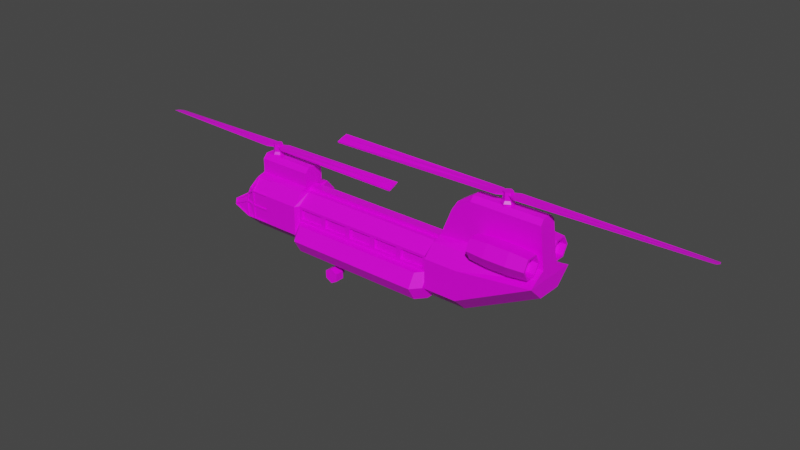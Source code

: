 # Source: TransportHelicopter.blend  (saved by Blender 2.91.10; exported with 4.5.12 LTS)
import bpy
from mathutils import Matrix  # noqa: F401  (used for matrix-valued properties, if any)

bpy.ops.wm.read_factory_settings(use_empty=True)
scene = bpy.context.scene
scene.name = 'Scene'

# ---- collections
col_collection = bpy.data.collections.new('Collection'); scene.collection.children.link(col_collection)

# ---- images (referenced by path relative to the original .blend; pixels are not part of the script)
import os
ASSET_DIR = os.environ.get("B2B_ASSET_DIR", "")  # directory of the original .blend (textures are referenced by path, not embedded)
HERE = os.path.dirname(os.path.abspath(__file__))  # packed textures are extracted next to this script under _unpacked/

def load_image(name, relpath, width, height, colorspace="sRGB"):
    """Load a texture the original file referenced (path relative to the .blend, or extracted next to this script)."""
    p = next((c for c in (os.path.join(HERE, relpath), os.path.join(ASSET_DIR, relpath)) if relpath and os.path.exists(c)), "")
    if p:
        img = bpy.data.images.load(p, check_existing=True)
        img.name = name
    else:  # same state as the original file: an image datablock whose file is absent (Cycles renders it pink)
        img = bpy.data.images.new(name, width, height)
        img.source = "FILE"
        img.filepath = "//" + (relpath or name)
    img.colorspace_settings.name = colorspace
    return img
img_green_team_png = load_image('green_team.png', 'green_team.png', 1024, 1024, 'sRGB')

# ---- materials (node trees are filled in below, after node groups)
mat_material = bpy.data.materials.new('Material')
mat_material.alpha_threshold = 0.0
mat_material.use_transparent_shadow = False
mat_material.line_color = (0.0, 0.0, 0.0, 1.0)

# ---- material node trees
mat_material.use_nodes = True; mat_material.node_tree.nodes.clear()
_N = mat_material.node_tree.nodes; _L = mat_material.node_tree.links
n0 = _N.new('ShaderNodeOutputMaterial'); n0.name = 'Material Output'; n0.location = (300, 300)
n1 = _N.new('ShaderNodeBsdfPrincipled'); n1.name = 'Principled BSDF'; n1.location = (10, 300)
n1.distribution = 'GGX'
n1.subsurface_method = 'BURLEY'
n1.inputs[2].default_value = 0.4
n1.inputs[3].default_value = 1.45
n1.inputs[27].default_value = (0.0, 0.0, 0.0, 1.0)
n1.inputs[28].default_value = 1.0
n2 = _N.new('ShaderNodeTexImage'); n2.name = 'Image Texture'; n2.location = (-280, 280)
n2.image = img_green_team_png
_L.new(n1.outputs[0], n0.inputs[0])
_L.new(n2.outputs[0], n1.inputs[0])
n0.is_active_output = True

# ---- world
world_world = bpy.data.worlds.new('World'); scene.world = world_world
world_world.use_nodes = True; world_world.node_tree.nodes.clear()
_N = world_world.node_tree.nodes; _L = world_world.node_tree.links
n0 = _N.new('ShaderNodeOutputWorld'); n0.name = 'World Output'; n0.location = (300, 300)
n1 = _N.new('ShaderNodeBackground'); n1.name = 'Background'; n1.location = (10, 300)
n1.inputs[0].default_value = (0.05088, 0.05088, 0.05088, 1.0)
_L.new(n1.outputs[0], n0.inputs[0])
n0.is_active_output = True
world_world.color = (0.05088, 0.05088, 0.05088)
world_world.use_sun_shadow = False
world_world.sun_shadow_jitter_overblur = 0.0

# ---- meshes
me_cube_001 = bpy.data.meshes.new('Cube.001')
me_cube_001.from_pydata([(-1.556, 0.0, -0.2931), (-1.526, 0.0, -0.6785), (-1.427, 0.0, -0.6785), (-1.458, 0.0, -0.06165), (1.019, 0.0, -0.6785), (1.019, 0.0, -0.06165), (-1.792, 0.0, -0.4032), (-0.781, 0.0, -0.06165), (-0.781, 0.0, -0.6785), (2.269, 0.0, -0.06165), (2.269, 0.0, -0.2321), (1.4, 0.0, -0.6785), (1.215, 0.0, 0.4186), (2.195, 0.0, 0.5433), (1.4, 0.0, 0.5433), (1.002, 0.0, -0.6649), (-0.7747, 0.0, -0.6649), (1.002, -0.08221, -0.5119), (-0.7747, -0.08221, -0.5119), (1.002, -0.1705, -0.359), (-0.7747, -0.1705, -0.359), (-0.7519, 0.0, -0.06165), (-0.7519, 0.0, -0.6785), (0.9829, 0.0, -0.06165), (0.9829, 0.0, -0.6785), (0.91, -0.3471, -0.359), (1.002, -0.2408, -0.359), (-0.7747, -0.2408, -0.359), (-0.6826, -0.3471, -0.359), (1.002, -0.3291, -0.5119), (0.91, -0.4354, -0.5119), (-0.7747, -0.3291, -0.5119), (-0.6826, -0.4354, -0.5119), (1.002, -0.2408, -0.6649), (0.91, -0.3471, -0.6649), (-0.6826, -0.3471, -0.6649), (-0.7747, -0.2408, -0.6649), (-1.427, -0.1472, -0.6785), (-1.427, -0.3188, -0.5145), (1.019, -0.1435, -0.6785), (1.019, -0.3188, -0.5137), (-1.526, -0.3188, -0.5142), (-1.526, -0.1483, -0.6785), (-0.781, -0.1453, -0.6785), (-0.781, -0.3188, -0.5146), (2.269, -0.3188, -0.0659), (2.269, -0.1455, -0.2321), (1.4, -0.3188, -0.5129), (1.4, -0.145, -0.6785), (-0.7519, -0.09015, -0.6785), (-0.7519, -0.2673, -0.5145), (0.9829, -0.2673, -0.5142), (0.9829, -0.09007, -0.6785), (1.4, -0.1088, 0.0439), (1.053, -0.1088, 0.02214), (1.053, 0.0, 0.02214), (2.256, -0.1088, 0.0439), (2.256, 0.0, 0.0439), (-0.781, -0.1202, -0.01082), (-1.427, -0.1202, -0.01082), (-1.427, 0.0, -0.01082), (-0.781, 0.0, -0.01082), (-1.427, 0.0, 0.2012), (-0.781, 0.0, 0.2012), (-1.427, -0.3188, -0.1764), (-1.427, -0.2076, -0.03319), (-1.458, -0.204, -0.06165), (-1.503, -0.2773, -0.1672), (1.05, -0.2224, -0.01751), (1.019, -0.3188, -0.1764), (-0.781, -0.3188, -0.1764), (-0.781, -0.2076, -0.04742), (2.263, -0.2162, -0.0101), (2.269, -0.3188, -0.0659), (2.269, -0.204, -0.06165), (1.4, -0.2162, -0.0101), (1.4, -0.3188, -0.1764), (-0.7519, -0.2673, -0.1764), (-0.7519, -0.1169, -0.06165), (0.9829, -0.2673, -0.1764), (0.9829, -0.117, -0.06165), (-1.556, -0.2445, -0.2931), (-1.55, -0.2982, -0.3423), (-1.538, -0.2871, -0.2495), (-1.745, 0.0, -0.6102), (-1.792, 0.0, -0.5478), (-1.745, -0.292, -0.4342), (-1.792, -0.2441, -0.4032), (-1.792, -0.1269, -0.5478), (-1.745, -0.1486, -0.6102), (-1.792, -0.2441, -0.4131), (-1.746, -0.2966, -0.4454), (-1.037, -0.05287, -0.06828), (-1.037, -0.05287, -0.0216), (-1.037, 0.0, -0.06828), (-1.037, 0.0, -0.0216), (1.037, -0.05287, -0.06828), (1.037, -0.05287, -0.0216), (1.037, 0.0, -0.06828), (1.037, 0.0, -0.0216), (-1.205, 0.0, -0.6785), (-1.205, -0.1466, -0.6785), (-1.205, -0.3188, -0.5145), (-1.205, -0.1202, -0.01082), (-1.205, 0.0, 0.2012), (-1.205, -0.2076, -0.03807), (-1.205, -0.3188, -0.1764), (-1.427, -0.3188, -0.3529), (-0.781, -0.3188, -0.3529), (1.019, -0.3188, -0.3525), (0.9829, -0.2673, -0.3527), (1.4, -0.3188, -0.352), (-0.7519, -0.2673, -0.3529), (2.269, -0.3188, -0.0659), (-1.205, -0.3188, -0.3529), (-1.535, -0.009268, -0.6757), (-1.535, -0.1391, -0.6757), (-1.736, -0.1393, -0.613), (-1.736, -0.009268, -0.613), (-1.792, -0.1227, -0.5386), (-1.792, -0.2349, -0.4111), (-1.792, -0.009268, -0.4125), (-1.792, -0.009268, -0.5386), (-1.452, -0.009252, -0.05407), (-1.453, -0.1956, -0.05378), (-1.431, -0.1976, -0.03915), (-1.432, -0.1193, -0.01854), (-1.432, -0.009275, -0.01871), (-1.215, -0.3188, -0.3436), (-1.215, -0.3188, -0.1857), (-1.418, -0.3188, -0.1857), (-1.418, -0.3188, -0.3436), (-1.736, -0.1554, -0.6064), (-1.535, -0.1547, -0.6687), (-1.535, -0.3116, -0.5183), (-1.737, -0.2908, -0.4548), (-1.537, -0.3163, -0.501), (-1.557, -0.2994, -0.3559), (-1.736, -0.2949, -0.4394), (-1.436, -0.3175, -0.5053), (-1.436, -0.3184, -0.3613), (-1.539, -0.2997, -0.3526), (-1.518, -0.319, -0.5049), (-1.435, -0.307, -0.1682), (-1.436, -0.2147, -0.04756), (-1.451, -0.2105, -0.06466), (-1.492, -0.2776, -0.1603), (-1.215, -0.2133, -0.04518), (-1.418, -0.2134, -0.04063), (-1.418, -0.313, -0.1692), (-1.215, -0.3131, -0.1691), (-1.504, -0.2683, -0.1701), (-1.461, -0.1989, -0.07017), (-1.461, -0.009268, -0.07017), (-1.553, -0.009268, -0.2846), (-1.553, -0.2404, -0.2846), (-1.537, -0.2774, -0.2466), (-1.553, -0.2575, -0.293), (-1.549, -0.2865, -0.3196), (-1.543, -0.2805, -0.2694), (-1.564, -0.2512, -0.3038), (-1.776, -0.251, -0.4029), (-1.742, -0.2854, -0.4259), (-1.559, -0.2913, -0.3397), (-1.786, -0.2443, -0.424), (-1.786, -0.1364, -0.5481), (-1.751, -0.1526, -0.5948), (-1.751, -0.284, -0.4485), (-1.786, -0.1199, -0.5553), (-1.786, -0.009268, -0.5553), (-1.751, -0.009268, -0.6028), (-1.751, -0.1364, -0.6028), (-1.565, -0.2352, -0.2971), (-1.565, -0.009268, -0.2971), (-1.783, -0.009268, -0.3993), (-1.783, -0.2349, -0.3993), (-1.215, -0.3188, -0.5053), (-1.215, -0.3188, -0.3621), (-1.418, -0.3188, -0.3621), (-1.418, -0.3188, -0.5052), (-1.436, -0.3175, -0.1932), (-1.529, -0.2894, -0.2549), (-1.54, -0.3001, -0.3338), (-1.436, -0.3162, -0.3428), (-1.451, -0.3086, -0.1826), (-1.498, -0.2828, -0.1768), (-1.52, -0.2889, -0.2279), (-1.452, -0.009268, -0.07429), (-1.543, -0.009268, -0.2887), (-1.56, -0.009268, -0.3066), (-1.779, -0.009268, -0.4088), (-1.423, -0.008961, -0.02449), (-1.444, -0.008938, -0.05985), (-1.778, -0.009267, -0.549), (-1.742, -0.009267, -0.5965), (-1.781, -0.009268, -0.4125), (-1.781, -0.009268, -0.5386), (-1.733, -0.009268, -0.6029), (-1.532, -0.009268, -0.6657), (-1.532, -0.1391, -0.6657), (-1.733, -0.1393, -0.603), (-1.781, -0.2349, -0.4111), (-1.781, -0.1227, -0.5386), (-1.444, -0.1953, -0.05956), (-1.423, -0.1973, -0.04493), (-1.423, -0.1189, -0.02432), (-1.215, -0.3083, -0.1857), (-1.215, -0.3083, -0.3436), (-1.418, -0.3083, -0.3436), (-1.418, -0.3083, -0.1857), (-1.532, -0.1474, -0.6616), (-1.733, -0.1481, -0.5993), (-1.734, -0.2834, -0.4477), (-1.532, -0.3043, -0.5112), (-1.536, -0.3059, -0.5024), (-1.556, -0.289, -0.3572), (-1.736, -0.2845, -0.4407), (-1.435, -0.307, -0.5058), (-1.435, -0.308, -0.3619), (-1.517, -0.3086, -0.5055), (-1.538, -0.2893, -0.3531), (-1.431, -0.2997, -0.1744), (-1.432, -0.2074, -0.05376), (-1.488, -0.2703, -0.1665), (-1.447, -0.2032, -0.07086), (-1.215, -0.2051, -0.05168), (-1.418, -0.2052, -0.04713), (-1.215, -0.3049, -0.1756), (-1.418, -0.3048, -0.1757), (-1.452, -0.1989, -0.07429), (-1.494, -0.2683, -0.1742), (-1.527, -0.2774, -0.2507), (-1.543, -0.2404, -0.2887), (-1.543, -0.2548, -0.2946), (-1.539, -0.2838, -0.3212), (-1.533, -0.2778, -0.2711), (-1.561, -0.244, -0.3106), (-1.773, -0.2438, -0.4098), (-1.556, -0.2841, -0.3466), (-1.739, -0.2782, -0.4328), (-1.778, -0.2394, -0.4197), (-1.778, -0.1316, -0.5438), (-1.743, -0.2792, -0.4442), (-1.742, -0.1477, -0.5905), (-1.778, -0.1199, -0.549), (-1.742, -0.1364, -0.5965), (-1.56, -0.2352, -0.3066), (-1.779, -0.2349, -0.4088), (-1.215, -0.3083, -0.3621), (-1.215, -0.3083, -0.5053), (-1.418, -0.3083, -0.5052), (-1.418, -0.3083, -0.3621), (-1.434, -0.3073, -0.1937), (-1.527, -0.2792, -0.2554), (-1.434, -0.306, -0.3433), (-1.537, -0.2899, -0.3344), (-1.494, -0.2739, -0.1799), (-1.447, -0.2997, -0.1856), (-1.515, -0.28, -0.231), (0.6359, 0.0, -0.6785), (0.289, 0.0, -0.6785), (-0.05797, 0.0, -0.6785), (-0.4049, 0.0, -0.6785), (-0.4049, 0.0, -0.06165), (-0.05797, 0.0, -0.06165), (0.289, 0.0, -0.06165), (0.6359, 0.0, -0.06165), (-0.4049, -0.09013, -0.6785), (-0.05797, -0.09012, -0.6785), (0.289, -0.0901, -0.6785), (0.6359, -0.09009, -0.6785), (0.6359, -0.2673, -0.5143), (0.289, -0.2673, -0.5144), (-0.05797, -0.2673, -0.5144), (-0.4049, -0.2673, -0.5145), (0.6359, -0.117, -0.06165), (0.289, -0.1169, -0.06165), (-0.05797, -0.1169, -0.06165), (-0.4049, -0.1169, -0.06165), (-0.4049, -0.2673, -0.1764), (-0.05797, -0.2673, -0.1764), (0.289, -0.2673, -0.1764), (0.6359, -0.2673, -0.1764), (0.6359, -0.2673, -0.3528), (0.289, -0.2673, -0.3528), (-0.05797, -0.2673, -0.3528), (-0.4049, -0.2673, -0.3529), (-0.4341, -0.2673, -0.3237), (-0.4341, -0.2673, -0.2056), (-0.7227, -0.2673, -0.2056), (-0.7227, -0.2673, -0.3237), (0.9537, -0.2673, -0.3235), (0.9537, -0.2673, -0.2056), (0.6651, -0.2673, -0.2056), (0.6651, -0.2673, -0.3236), (0.6067, -0.2673, -0.3236), (0.6067, -0.2673, -0.2056), (0.3182, -0.2673, -0.2056), (0.3182, -0.2673, -0.3236), (0.2598, -0.2673, -0.3236), (0.2598, -0.2673, -0.2056), (-0.02877, -0.2673, -0.2056), (-0.02877, -0.2673, -0.3236), (-0.08717, -0.2673, -0.3236), (-0.08717, -0.2673, -0.2056), (-0.3757, -0.2673, -0.2056), (-0.3757, -0.2673, -0.3236), (-0.4341, -0.2405, -0.2056), (-0.4341, -0.2405, -0.3237), (-0.7227, -0.2405, -0.3237), (-0.7227, -0.2405, -0.2056), (0.9537, -0.2405, -0.2056), (0.9537, -0.2405, -0.3235), (0.6651, -0.2405, -0.3236), (0.6651, -0.2405, -0.2056), (0.6067, -0.2405, -0.2056), (0.6067, -0.2405, -0.3236), (0.3182, -0.2405, -0.3236), (0.3182, -0.2405, -0.2056), (0.2598, -0.2405, -0.2056), (0.2598, -0.2405, -0.3236), (-0.02877, -0.2405, -0.3236), (-0.02877, -0.2405, -0.2056), (-0.08717, -0.2405, -0.2056), (-0.08717, -0.2405, -0.3236), (-0.3757, -0.2405, -0.3236), (-0.3757, -0.2405, -0.2056), (-0.781, -0.06737, 0.2012), (-0.781, -0.1202, 0.1483), (-1.427, -0.1202, 0.1483), (-1.427, -0.06737, 0.2012), (-1.205, -0.1202, 0.1483), (-1.205, -0.06737, 0.2012), (1.185, -0.1088, 0.3443), (1.215, -0.05936, 0.4186), (2.195, -0.05936, 0.5433), (2.202, -0.1088, 0.4898), (1.4, -0.05936, 0.5433), (1.4, -0.1088, 0.4897), (1.755, -0.09299, 0.1175), (2.008, -0.09299, 0.1175), (2.212, -0.1119, 0.1175), (1.551, -0.1119, 0.1175), (2.212, -0.1766, 0.2295), (1.551, -0.1766, 0.2295), (2.212, -0.3059, 0.2295), (1.551, -0.3059, 0.2295), (2.212, -0.3706, 0.1175), (1.551, -0.3706, 0.1175), (2.212, -0.3059, 0.005469), (1.551, -0.3059, 0.005469), (2.212, -0.1766, 0.005469), (1.551, -0.1766, 0.005469), (1.755, -0.1671, 0.2459), (2.008, -0.1671, 0.2459), (1.755, -0.3154, 0.2459), (2.008, -0.3154, 0.2459), (1.755, -0.3895, 0.1175), (2.008, -0.3895, 0.1175), (1.755, -0.3154, -0.01094), (2.008, -0.3154, -0.01094), (1.755, -0.1671, -0.01094), (2.008, -0.1671, -0.01094), (1.551, -0.1874, 0.2108), (1.551, -0.1335, 0.1175), (1.551, -0.1874, 0.02414), (1.551, -0.2952, 0.02414), (1.551, -0.349, 0.1175), (1.551, -0.2952, 0.2108), (2.212, -0.1335, 0.1175), (2.212, -0.1874, 0.2108), (2.212, -0.2952, 0.2108), (2.212, -0.349, 0.1175), (2.212, -0.2952, 0.02414), (2.212, -0.1874, 0.02414), (1.637, -0.1874, 0.2108), (1.637, -0.1335, 0.1175), (1.637, -0.2952, 0.2108), (1.637, -0.1874, 0.02414), (1.637, -0.2952, 0.02414), (1.637, -0.349, 0.1175), (2.126, -0.1335, 0.1175), (2.126, -0.1874, 0.2108), (2.126, -0.1874, 0.02414), (2.126, -0.2952, 0.2108), (2.126, -0.349, 0.1175), (2.126, -0.2952, 0.02414), (1.98, -0.1529, 0.01378), (1.784, -0.1529, 0.01378), (1.784, -0.1073, 0.09274), (1.98, -0.1073, 0.09274), (2.184, -0.161, 0.02793), (2.037, -0.1542, 0.01609), (2.037, -0.1099, 0.09272), (2.184, -0.1236, 0.09272), (1.727, -0.1542, 0.01609), (1.579, -0.161, 0.02793), (1.579, -0.1236, 0.09272), (1.727, -0.1099, 0.09272), (1.784, -0.08379, -0.02609), (1.98, -0.08379, -0.02609), (1.98, -0.0382, 0.05287), (1.784, -0.0382, 0.05287), (2.043, -0.08532, -0.02365), (2.19, -0.09216, -0.01181), (2.19, -0.05475, 0.05297), (2.043, -0.04108, 0.05297), (1.573, -0.09216, -0.01181), (1.72, -0.08532, -0.02365), (1.72, -0.04108, 0.05297), (1.573, -0.05475, 0.05297)], [], [(8, 22, 49, 43), (56, 57, 13, 335, 336), (109, 40, 47, 111), (39, 4, 11, 48), (132, 133, 210, 211), (144, 145, 224, 222), (157, 158, 234, 233), (122, 119, 202, 196), (2, 37, 42, 1), (146, 143, 221, 223), (71, 7, 61, 58), (105, 71, 58, 103), (10, 9, 74, 73, 113, 45, 46), (48, 11, 10, 46), (75, 72, 56, 53), (5, 23, 80, 68), (119, 120, 201, 202), (55, 54, 333, 334, 12), (53, 56, 336, 338), (54, 53, 338, 333), (14, 337, 335, 13), (25, 28, 32, 30), (18, 16, 36, 31, 27, 20), (30, 32, 35, 34), (33, 34, 35, 36, 16, 15), (19, 20, 27, 28, 25, 26), (259, 24, 52, 270), (294, 291, 312, 313), (21, 7, 71, 78), (68, 75, 53, 54), (24, 4, 39, 52), (25, 30, 29, 26), (32, 28, 27, 31), (30, 34, 33, 29), (35, 32, 31, 36), (15, 17, 19, 26, 29, 33), (42, 37, 38, 41), (52, 39, 40, 51), (101, 43, 44, 102), (48, 46, 45, 47), (39, 48, 47, 40), (43, 49, 50, 44), (270, 52, 51, 271), (100, 8, 43, 101), (111, 47, 45, 113), (263, 21, 78, 278), (112, 77, 70, 108), (109, 69, 79, 110), (59, 103, 331, 329), (5, 68, 54, 55), (72, 74, 9, 57, 56), (60, 59, 329, 330, 62), (63, 104, 332, 327), (143, 144, 222, 221), (72, 73, 74), (170, 171, 245, 194), (78, 71, 70, 77), (76, 73, 72, 75), (69, 76, 75, 68), (278, 78, 77, 279), (68, 80, 79, 69), (118, 115, 198, 197), (171, 168, 244, 245), (182, 183, 254, 255), (121, 122, 196, 195), (87, 90, 91, 86), (168, 169, 193, 244), (181, 182, 255, 253), (92, 93, 95, 94), (94, 95, 99, 98), (98, 99, 97, 96), (96, 97, 93, 92), (94, 98, 96, 92), (99, 95, 93, 97), (71, 105, 106, 70), (103, 58, 328, 331), (104, 62, 330, 332), (2, 100, 101, 37), (37, 101, 102, 38), (65, 105, 103, 59), (108, 70, 106, 114), (44, 108, 114, 102), (40, 109, 110, 51), (50, 112, 108, 44), (76, 111, 113, 73), (274, 286, 112, 50), (130, 131, 208, 209), (69, 109, 111, 76), (173, 174, 190, 189), (183, 180, 252, 254), (1, 42, 116, 115), (42, 89, 117, 116), (89, 84, 118, 117), (84, 1, 115, 118), (88, 90, 120, 119), (90, 87, 120), (87, 6, 121, 120), (6, 85, 122, 121), (85, 88, 119, 122), (3, 66, 124, 123), (66, 65, 125, 124), (65, 59, 126, 125), (59, 60, 127, 126), (60, 3, 123, 127), (114, 106, 129, 128), (106, 64, 130, 129), (64, 107, 131, 130), (107, 114, 128, 131), (89, 42, 133, 132), (42, 41, 134, 133), (41, 91, 135, 134), (91, 89, 132, 135), (41, 82, 137, 136), (82, 86, 138, 137), (86, 91, 138), (91, 41, 136, 138), (38, 107, 140, 139), (107, 82, 141, 140), (82, 41, 142, 141), (41, 38, 139, 142), (64, 65, 144, 143), (65, 66, 145, 144), (66, 67, 146, 145), (67, 64, 143, 146), (105, 65, 148, 147), (65, 64, 149, 148), (64, 106, 150, 149), (106, 105, 147, 150), (67, 66, 152, 151), (66, 3, 153, 152), (3, 0, 154, 153), (0, 81, 155, 154), (81, 83, 156, 155), (83, 67, 151, 156), (81, 82, 158, 157), (82, 83, 159, 158), (83, 81, 157, 159), (81, 87, 161, 160), (87, 86, 162, 161), (86, 82, 163, 162), (82, 81, 160, 163), (90, 88, 165, 164), (88, 89, 166, 165), (89, 91, 167, 166), (91, 90, 164, 167), (88, 85, 169, 168), (85, 84, 170, 169), (84, 89, 171, 170), (89, 88, 168, 171), (81, 0, 173, 172), (0, 6, 174, 173), (6, 87, 175, 174), (87, 81, 172, 175), (102, 114, 177, 176), (114, 107, 178, 177), (107, 38, 179, 178), (38, 102, 176, 179), (64, 83, 181, 180), (83, 82, 182, 181), (82, 107, 183, 182), (107, 64, 180, 183), (64, 67, 185, 184), (67, 83, 186, 185), (83, 64, 184, 186), (159, 157, 233, 235), (145, 146, 223, 224), (135, 132, 211, 212), (184, 185, 256, 257), (120, 121, 195, 201), (158, 159, 235, 234), (133, 134, 213, 210), (186, 184, 257, 258), (134, 135, 212, 213), (185, 186, 258, 256), (172, 173, 189, 246), (127, 123, 192, 191), (175, 172, 246, 247), (174, 175, 247, 190), (160, 161, 237, 236), (147, 148, 226, 225), (163, 160, 236, 238), (150, 147, 225, 227), (161, 162, 239, 237), (148, 149, 228, 226), (136, 137, 215, 214), (123, 124, 203, 192), (162, 163, 238, 239), (149, 150, 227, 228), (138, 136, 214, 216), (124, 125, 204, 203), (137, 138, 216, 215), (125, 126, 205, 204), (126, 127, 191, 205), (176, 177, 248, 249), (179, 176, 249, 250), (177, 178, 251, 248), (164, 165, 241, 240), (151, 152, 229, 230), (178, 179, 250, 251), (167, 164, 240, 242), (169, 170, 194, 193), (156, 151, 230, 231), (165, 166, 243, 241), (152, 153, 187, 229), (139, 140, 218, 217), (115, 116, 199, 198), (166, 167, 242, 243), (154, 155, 232, 188), (142, 139, 217, 219), (116, 117, 200, 199), (155, 156, 231, 232), (140, 141, 220, 218), (128, 129, 206, 207), (117, 118, 197, 200), (141, 142, 219, 220), (131, 128, 207, 208), (180, 181, 253, 252), (153, 154, 188, 187), (129, 130, 209, 206), (51, 110, 283, 271), (271, 283, 284, 272), (272, 284, 285, 273), (273, 285, 286, 274), (80, 275, 282, 79), (275, 276, 281, 282), (276, 277, 280, 281), (277, 278, 279, 280), (23, 266, 275, 80), (266, 265, 276, 275), (265, 264, 277, 276), (264, 263, 278, 277), (49, 267, 274, 50), (267, 268, 273, 274), (268, 269, 272, 273), (269, 270, 271, 272), (295, 296, 315, 316), (290, 287, 308, 309), (291, 292, 311, 312), (287, 288, 307, 308), (22, 262, 267, 49), (262, 261, 268, 267), (261, 260, 269, 268), (260, 259, 270, 269), (286, 279, 288, 287), (279, 77, 289, 288), (77, 112, 290, 289), (112, 286, 287, 290), (110, 79, 292, 291), (79, 282, 293, 292), (282, 283, 294, 293), (283, 110, 291, 294), (283, 282, 296, 295), (282, 281, 297, 296), (281, 284, 298, 297), (284, 283, 295, 298), (284, 281, 300, 299), (281, 280, 301, 300), (280, 285, 302, 301), (285, 284, 299, 302), (285, 280, 304, 303), (280, 279, 305, 304), (279, 286, 306, 305), (286, 285, 303, 306), (308, 307, 310, 309), (312, 311, 314, 313), (316, 315, 318, 317), (320, 319, 322, 321), (324, 323, 326, 325), (299, 300, 319, 320), (288, 289, 310, 307), (298, 295, 316, 317), (303, 304, 323, 324), (292, 293, 314, 311), (302, 299, 320, 321), (289, 290, 309, 310), (296, 297, 318, 315), (306, 303, 324, 325), (293, 294, 313, 314), (300, 301, 322, 319), (297, 298, 317, 318), (304, 305, 326, 323), (301, 302, 321, 322), (305, 306, 325, 326), (332, 330, 329, 331), (327, 332, 331, 328), (58, 61, 63, 327, 328), (338, 336, 335, 337), (333, 338, 337, 334), (12, 334, 337, 14), (354, 353, 355, 356), (347, 358, 360, 349), (339, 342, 344, 353), (341, 340, 354, 343), (360, 359, 361, 362), (353, 344, 346, 355), (356, 355, 357, 358), (349, 360, 362, 351), (355, 346, 348, 357), (345, 356, 358, 347), (392, 393, 406, 403), (357, 348, 350, 359), (365, 366, 379, 378), (389, 390, 401, 402), (359, 350, 352, 361), (343, 354, 356, 345), (358, 357, 359, 360), (395, 396, 407, 408), (374, 369, 381, 383), (340, 339, 353, 354), (344, 342, 364, 363), (342, 352, 365, 364), (352, 350, 366, 365), (350, 348, 367, 366), (348, 346, 368, 367), (346, 344, 363, 368), (341, 343, 370, 369), (343, 345, 371, 370), (345, 347, 372, 371), (347, 349, 373, 372), (349, 351, 374, 373), (351, 341, 369, 374), (375, 376, 378, 379, 380, 377), (381, 382, 384, 385, 386, 383), (373, 374, 383, 386), (363, 364, 376, 375), (370, 371, 384, 382), (366, 367, 380, 379), (368, 363, 375, 377), (371, 372, 385, 384), (367, 368, 377, 380), (369, 370, 382, 381), (364, 365, 378, 376), (372, 373, 386, 385), (362, 361, 388, 387), (361, 339, 389, 388), (339, 340, 390, 389), (340, 362, 387, 390), (351, 362, 392, 391), (362, 340, 393, 392), (340, 341, 394, 393), (341, 351, 391, 394), (361, 352, 396, 395), (352, 342, 397, 396), (342, 339, 398, 397), (339, 361, 395, 398), (400, 399, 402, 401), (404, 403, 406, 405), (408, 407, 410, 409), (398, 395, 408, 409), (387, 388, 399, 400), (393, 394, 405, 406), (396, 397, 410, 407), (390, 387, 400, 401), (391, 392, 403, 404), (397, 398, 409, 410), (388, 389, 402, 399), (394, 391, 404, 405)])
_uv = me_cube_001.uv_layers.new(name='UVMap')
_uv.uv.foreach_set('vector', [0.1792, 0.6726, 0.1792, 0.6726, 0.1792, 0.6726, 0.1792, 0.6726, 0.1461, 0.88, 0.1461, 0.88, 0.1461, 0.88, 0.1461, 0.88, 0.1461, 0.88, 0.1792, 0.6726, 0.1792, 0.6726, 0.1792, 0.6726, 0.1792, 0.6726, 0.1792, 0.6726, 0.1792, 0.6726, 0.1792, 0.6726, 0.1792, 0.6726, 0.1792, 0.6726, 0.1792, 0.6726, 0.1792, 0.6726, 0.1792, 0.6726, 0.1792, 0.6726, 0.1792, 0.6726, 0.1792, 0.6726, 0.1792, 0.6726, 0.1792, 0.6726, 0.1792, 0.6726, 0.1792, 0.6726, 0.1792, 0.6726, 0.1792, 0.6726, 0.1792, 0.6726, 0.1792, 0.6726, 0.1792, 0.6726, 0.1792, 0.6726, 0.1792, 0.6726, 0.1792, 0.6726, 0.1792, 0.6726, 0.1792, 0.6726, 0.1792, 0.6726, 0.1792, 0.6726, 0.1792, 0.6726, 0.1792, 0.6726, 0.1792, 0.6726, 0.1792, 0.6726, 0.1792, 0.6726, 0.1792, 0.6726, 0.1792, 0.6726, 0.1792, 0.6726, 0.1792, 0.6726, 0.1792, 0.6726, 0.1792, 0.6726, 0.1792, 0.6726, 0.1792, 0.6726, 0.1792, 0.6726, 0.1792, 0.6726, 0.1792, 0.6726, 0.1792, 0.6726, 0.1792, 0.6726, 0.1792, 0.6726, 0.1792, 0.6726, 0.1792, 0.6726, 0.1792, 0.6726, 0.1792, 0.6726, 0.1792, 0.6726, 0.1792, 0.6726, 0.1792, 0.6726, 0.1792, 0.6726, 0.1792, 0.6726, 0.1792, 0.6726, 0.1792, 0.6726, 0.1792, 0.6726, 0.1792, 0.6726, 0.1461, 0.88, 0.1461, 0.88, 0.1461, 0.88, 0.1461, 0.88, 0.1461, 0.88, 0.1461, 0.88, 0.1461, 0.88, 0.1461, 0.88, 0.1461, 0.88, 0.1461, 0.88, 0.1461, 0.88, 0.1461, 0.88, 0.1461, 0.88, 0.1461, 0.88, 0.1461, 0.88, 0.1461, 0.88, 0.1461, 0.88, 0.1693, 0.502, 0.1693, 0.502, 0.1693, 0.502, 0.1693, 0.502, 0.1693, 0.502, 0.1693, 0.502, 0.1693, 0.502, 0.1693, 0.502, 0.1693, 0.502, 0.1693, 0.502, 0.1693, 0.502, 0.1693, 0.502, 0.1693, 0.502, 0.1693, 0.502, 0.1693, 0.502, 0.1693, 0.502, 0.1693, 0.502, 0.1693, 0.502, 0.1693, 0.502, 0.1693, 0.502, 0.1693, 0.502, 0.1693, 0.502, 0.1693, 0.502, 0.1693, 0.502, 0.1693, 0.502, 0.1693, 0.502, 0.1792, 0.6726, 0.1792, 0.6726, 0.1792, 0.6726, 0.1792, 0.6726, 0.1792, 0.6726, 0.1792, 0.6726, 0.1792, 0.6726, 0.1792, 0.6726, 0.1792, 0.6726, 0.1792, 0.6726, 0.1792, 0.6726, 0.1792, 0.6726, 0.1792, 0.6726, 0.1792, 0.6726, 0.1792, 0.6726, 0.1792, 0.6726, 0.1792, 0.6726, 0.1792, 0.6726, 0.1792, 0.6726, 0.1792, 0.6726, 0.1693, 0.502, 0.1693, 0.502, 0.1693, 0.502, 0.1693, 0.502, 0.1693, 0.502, 0.1693, 0.502, 0.1693, 0.502, 0.1693, 0.502, 0.1693, 0.502, 0.1693, 0.502, 0.1693, 0.502, 0.1693, 0.502, 0.1693, 0.502, 0.1693, 0.502, 0.1693, 0.502, 0.1693, 0.502, 0.1693, 0.502, 0.1693, 0.502, 0.1693, 0.502, 0.1693, 0.502, 0.1693, 0.502, 0.1693, 0.502, 0.1792, 0.6726, 0.1792, 0.6726, 0.1792, 0.6726, 0.1792, 0.6726, 0.1792, 0.6726, 0.1792, 0.6726, 0.1792, 0.6726, 0.1792, 0.6726, 0.1792, 0.6726, 0.1792, 0.6726, 0.1792, 0.6726, 0.1792, 0.6726, 0.1792, 0.6726, 0.1792, 0.6726, 0.1792, 0.6726, 0.1792, 0.6726, 0.1792, 0.6726, 0.1792, 0.6726, 0.1792, 0.6726, 0.1792, 0.6726, 0.1792, 0.6726, 0.1792, 0.6726, 0.1792, 0.6726, 0.1792, 0.6726, 0.1792, 0.6726, 0.1792, 0.6726, 0.1792, 0.6726, 0.1792, 0.6726, 0.1792, 0.6726, 0.1792, 0.6726, 0.1792, 0.6726, 0.1792, 0.6726, 0.1792, 0.6726, 0.1792, 0.6726, 0.1792, 0.6726, 0.1792, 0.6726, 0.1792, 0.6726, 0.1792, 0.6726, 0.1792, 0.6726, 0.1792, 0.6726, 0.1792, 0.6726, 0.1792, 0.6726, 0.1792, 0.6726, 0.1792, 0.6726, 0.1792, 0.6726, 0.1792, 0.6726, 0.1792, 0.6726, 0.1792, 0.6726, 0.1031, 0.8998, 0.1031, 0.8998, 0.1031, 0.8998, 0.1031, 0.8998, 0.1792, 0.6726, 0.1792, 0.6726, 0.1792, 0.6726, 0.1792, 0.6726, 0.1792, 0.6726, 0.1792, 0.6726, 0.1792, 0.6726, 0.1792, 0.6726, 0.1792, 0.6726, 0.1031, 0.8998, 0.1031, 0.8998, 0.1031, 0.8998, 0.1031, 0.8998, 0.1031, 0.8998, 0.1031, 0.8998, 0.1031, 0.8998, 0.1031, 0.8998, 0.1031, 0.8998, 0.1792, 0.6726, 0.1792, 0.6726, 0.1792, 0.6726, 0.1792, 0.6726, 0.1792, 0.6726, 0.1792, 0.6726, 0.1792, 0.6726, 0.1792, 0.6726, 0.1792, 0.6726, 0.1792, 0.6726, 0.1792, 0.6726, 0.1792, 0.6726, 0.1792, 0.6726, 0.1792, 0.6726, 0.1792, 0.6726, 0.1792, 0.6726, 0.1792, 0.6726, 0.1792, 0.6726, 0.1792, 0.6726, 0.1792, 0.6726, 0.1792, 0.6726, 0.1792, 0.6726, 0.1792, 0.6726, 0.1792, 0.6726, 0.1792, 0.6726, 0.1792, 0.6726, 0.1792, 0.6726, 0.1792, 0.6726, 0.1792, 0.6726, 0.1792, 0.6726, 0.1792, 0.6726, 0.1792, 0.6726, 0.1792, 0.6726, 0.1792, 0.6726, 0.1792, 0.6726, 0.1792, 0.6726, 0.1792, 0.6726, 0.1792, 0.6726, 0.1792, 0.6726, 0.1792, 0.6726, 0.1792, 0.6726, 0.1792, 0.6726, 0.1792, 0.6726, 0.1792, 0.6726, 0.1792, 0.6726, 0.1792, 0.6726, 0.1792, 0.6726, 0.1792, 0.6726, 0.1792, 0.6726, 0.1792, 0.6726, 0.1792, 0.6726, 0.1792, 0.6726, 0.1792, 0.6726, 0.1792, 0.6726, 0.1792, 0.6726, 0.1792, 0.6726, 0.1792, 0.6726, 0.1792, 0.6726, 0.1792, 0.6726, 0.1908, 0.8582, 0.1908, 0.8582, 0.1908, 0.8582, 0.1908, 0.8582, 0.1908, 0.8582, 0.1908, 0.8582, 0.1908, 0.8582, 0.1908, 0.8582, 0.1908, 0.8582, 0.1908, 0.8582, 0.1908, 0.8582, 0.1908, 0.8582, 0.1908, 0.8582, 0.1908, 0.8582, 0.1908, 0.8582, 0.1908, 0.8582, 0.1908, 0.8582, 0.1908, 0.8582, 0.1908, 0.8582, 0.1908, 0.8582, 0.1908, 0.8582, 0.1908, 0.8582, 0.1908, 0.8582, 0.1908, 0.8582, 0.1792, 0.6726, 0.1792, 0.6726, 0.1792, 0.6726, 0.1792, 0.6726, 0.1031, 0.8998, 0.1031, 0.8998, 0.1031, 0.8998, 0.1031, 0.8998, 0.1031, 0.8998, 0.1031, 0.8998, 0.1031, 0.8998, 0.1031, 0.8998, 0.1792, 0.6726, 0.1792, 0.6726, 0.1792, 0.6726, 0.1792, 0.6726, 0.1792, 0.6726, 0.1792, 0.6726, 0.1792, 0.6726, 0.1792, 0.6726, 0.1792, 0.6726, 0.1792, 0.6726, 0.1792, 0.6726, 0.1792, 0.6726, 0.1792, 0.6726, 0.1792, 0.6726, 0.1792, 0.6726, 0.1792, 0.6726, 0.1792, 0.6726, 0.1792, 0.6726, 0.1792, 0.6726, 0.1792, 0.6726, 0.1792, 0.6726, 0.1792, 0.6726, 0.1792, 0.6726, 0.1792, 0.6726, 0.1792, 0.6726, 0.1792, 0.6726, 0.1792, 0.6726, 0.1792, 0.6726, 0.1792, 0.6726, 0.1792, 0.6726, 0.1792, 0.6726, 0.1792, 0.6726, 0.1792, 0.6726, 0.1792, 0.6726, 0.1792, 0.6726, 0.1792, 0.6726, 0.1792, 0.6726, 0.1792, 0.6726, 0.1792, 0.6726, 0.1792, 0.6726, 0.1792, 0.6726, 0.1792, 0.6726, 0.1792, 0.6726, 0.1792, 0.6726, 0.1792, 0.6726, 0.1792, 0.6726, 0.1792, 0.6726, 0.1792, 0.6726, 0.1792, 0.6726, 0.1792, 0.6726, 0.1792, 0.6726, 0.1792, 0.6726, 0.1792, 0.6726, 0.1792, 0.6726, 0.1792, 0.6726, 0.1792, 0.6726, 0.1792, 0.6726, 0.1792, 0.6726, 0.1792, 0.6726, 0.1792, 0.6726, 0.1792, 0.6726, 0.1792, 0.6726, 0.1792, 0.6726, 0.1792, 0.6726, 0.1792, 0.6726, 0.1792, 0.6726, 0.1792, 0.6726, 0.1792, 0.6726, 0.1792, 0.6726, 0.1792, 0.6726, 0.1792, 0.6726, 0.1792, 0.6726, 0.1792, 0.6726, 0.1792, 0.6726, 0.1792, 0.6726, 0.1792, 0.6726, 0.1792, 0.6726, 0.1792, 0.6726, 0.1792, 0.6726, 0.1792, 0.6726, 0.1792, 0.6726, 0.1792, 0.6726, 0.1792, 0.6726, 0.1792, 0.6726, 0.1792, 0.6726, 0.1792, 0.6726, 0.1792, 0.6726, 0.1792, 0.6726, 0.1792, 0.6726, 0.1792, 0.6726, 0.1792, 0.6726, 0.1792, 0.6726, 0.1792, 0.6726, 0.1792, 0.6726, 0.1792, 0.6726, 0.1792, 0.6726, 0.1792, 0.6726, 0.1792, 0.6726, 0.1792, 0.6726, 0.1792, 0.6726, 0.1792, 0.6726, 0.1792, 0.6726, 0.1792, 0.6726, 0.1792, 0.6726, 0.1792, 0.6726, 0.1792, 0.6726, 0.1792, 0.6726, 0.1792, 0.6726, 0.1792, 0.6726, 0.1792, 0.6726, 0.1792, 0.6726, 0.1792, 0.6726, 0.1792, 0.6726, 0.1792, 0.6726, 0.1792, 0.6726, 0.1792, 0.6726, 0.1792, 0.6726, 0.1792, 0.6726, 0.1792, 0.6726, 0.1792, 0.6726, 0.1792, 0.6726, 0.1792, 0.6726, 0.1792, 0.6726, 0.1792, 0.6726, 0.1792, 0.6726, 0.1792, 0.6726, 0.1792, 0.6726, 0.1792, 0.6726, 0.1792, 0.6726, 0.1792, 0.6726, 0.1792, 0.6726, 0.1792, 0.6726, 0.1792, 0.6726, 0.1792, 0.6726, 0.1792, 0.6726, 0.1792, 0.6726, 0.1792, 0.6726, 0.1792, 0.6726, 0.1792, 0.6726, 0.1792, 0.6726, 0.1792, 0.6726, 0.1792, 0.6726, 0.1792, 0.6726, 0.1792, 0.6726, 0.1792, 0.6726, 0.1792, 0.6726, 0.1792, 0.6726, 0.1792, 0.6726, 0.1792, 0.6726, 0.1792, 0.6726, 0.1792, 0.6726, 0.1792, 0.6726, 0.1792, 0.6726, 0.1792, 0.6726, 0.1792, 0.6726, 0.1792, 0.6726, 0.1792, 0.6726, 0.1792, 0.6726, 0.1792, 0.6726, 0.1792, 0.6726, 0.1792, 0.6726, 0.1792, 0.6726, 0.1792, 0.6726, 0.1792, 0.6726, 0.1792, 0.6726, 0.1792, 0.6726, 0.1792, 0.6726, 0.1792, 0.6726, 0.1792, 0.6726, 0.1792, 0.6726, 0.1792, 0.6726, 0.1792, 0.6726, 0.1792, 0.6726, 0.1792, 0.6726, 0.1792, 0.6726, 0.1792, 0.6726, 0.1792, 0.6726, 0.1792, 0.6726, 0.1792, 0.6726, 0.1792, 0.6726, 0.1792, 0.6726, 0.1792, 0.6726, 0.1792, 0.6726, 0.1792, 0.6726, 0.1792, 0.6726, 0.1792, 0.6726, 0.1792, 0.6726, 0.1792, 0.6726, 0.1792, 0.6726, 0.1792, 0.6726, 0.1792, 0.6726, 0.1792, 0.6726, 0.1792, 0.6726, 0.1792, 0.6726, 0.1792, 0.6726, 0.1792, 0.6726, 0.1792, 0.6726, 0.1792, 0.6726, 0.1792, 0.6726, 0.1792, 0.6726, 0.1792, 0.6726, 0.1792, 0.6726, 0.1792, 0.6726, 0.1792, 0.6726, 0.1792, 0.6726, 0.1792, 0.6726, 0.1792, 0.6726, 0.1792, 0.6726, 0.1792, 0.6726, 0.1792, 0.6726, 0.1792, 0.6726, 0.1792, 0.6726, 0.1792, 0.6726, 0.1792, 0.6726, 0.1792, 0.6726, 0.1792, 0.6726, 0.1792, 0.6726, 0.1792, 0.6726, 0.1792, 0.6726, 0.1792, 0.6726, 0.1792, 0.6726, 0.1792, 0.6726, 0.1792, 0.6726, 0.1792, 0.6726, 0.1792, 0.6726, 0.1792, 0.6726, 0.1792, 0.6726, 0.1792, 0.6726, 0.1792, 0.6726, 0.1792, 0.6726, 0.1792, 0.6726, 0.1792, 0.6726, 0.1792, 0.6726, 0.1792, 0.6726, 0.1792, 0.6726, 0.1792, 0.6726, 0.1792, 0.6726, 0.1792, 0.6726, 0.1792, 0.6726, 0.1792, 0.6726, 0.1792, 0.6726, 0.1792, 0.6726, 0.1792, 0.6726, 0.1792, 0.6726, 0.1792, 0.6726, 0.1792, 0.6726, 0.1792, 0.6726, 0.1792, 0.6726, 0.1792, 0.6726, 0.1792, 0.6726, 0.1792, 0.6726, 0.1792, 0.6726, 0.1792, 0.6726, 0.1792, 0.6726, 0.1792, 0.6726, 0.1792, 0.6726, 0.1792, 0.6726, 0.1792, 0.6726, 0.1792, 0.6726, 0.1792, 0.6726, 0.1792, 0.6726, 0.1792, 0.6726, 0.1792, 0.6726, 0.1792, 0.6726, 0.1792, 0.6726, 0.1792, 0.6726, 0.1792, 0.6726, 0.1792, 0.6726, 0.1792, 0.6726, 0.1792, 0.6726, 0.1792, 0.6726, 0.1792, 0.6726, 0.1792, 0.6726, 0.1792, 0.6726, 0.1792, 0.6726, 0.1792, 0.6726, 0.1792, 0.6726, 0.1792, 0.6726, 0.1792, 0.6726, 0.1792, 0.6726, 0.1792, 0.6726, 0.1792, 0.6726, 0.1792, 0.6726, 0.1792, 0.6726, 0.1792, 0.6726, 0.1792, 0.6726, 0.1792, 0.6726, 0.1792, 0.6726, 0.1792, 0.6726, 0.1792, 0.6726, 0.1792, 0.6726, 0.1792, 0.6726, 0.1792, 0.6726, 0.1792, 0.6726, 0.1792, 0.6726, 0.1792, 0.6726, 0.1792, 0.6726, 0.1792, 0.6726, 0.1792, 0.6726, 0.1792, 0.6726, 0.1792, 0.6726, 0.1792, 0.6726, 0.1792, 0.6726, 0.1792, 0.6726, 0.1792, 0.6726, 0.1792, 0.6726, 0.1792, 0.6726, 0.1792, 0.6726, 0.1792, 0.6726, 0.1792, 0.6726, 0.1792, 0.6726, 0.1792, 0.6726, 0.1792, 0.6726, 0.1792, 0.6726, 0.1792, 0.6726, 0.1792, 0.6726, 0.1792, 0.6726, 0.1792, 0.6726, 0.1792, 0.6726, 0.1792, 0.6726, 0.1792, 0.6726, 0.1792, 0.6726, 0.1792, 0.6726, 0.1792, 0.6726, 0.1792, 0.6726, 0.1792, 0.6726, 0.1792, 0.6726, 0.1792, 0.6726, 0.1792, 0.6726, 0.1792, 0.6726, 0.1792, 0.6726, 0.1792, 0.6726, 0.1792, 0.6726, 0.1792, 0.6726, 0.1792, 0.6726, 0.1792, 0.6726, 0.1792, 0.6726, 0.1792, 0.6726, 0.1792, 0.6726, 0.1792, 0.6726, 0.1792, 0.6726, 0.1792, 0.6726, 0.1792, 0.6726, 0.1792, 0.6726, 0.1792, 0.6726, 0.1792, 0.6726, 0.1792, 0.6726, 0.1792, 0.6726, 0.1792, 0.6726, 0.1792, 0.6726, 0.1792, 0.6726, 0.1792, 0.6726, 0.1792, 0.6726, 0.1792, 0.6726, 0.1792, 0.6726, 0.1792, 0.6726, 0.1792, 0.6726, 0.1792, 0.6726, 0.1792, 0.6726, 0.1792, 0.6726, 0.1792, 0.6726, 0.1792, 0.6726, 0.1792, 0.6726, 0.1792, 0.6726, 0.1792, 0.6726, 0.1792, 0.6726, 0.1792, 0.6726, 0.1792, 0.6726, 0.1792, 0.6726, 0.1792, 0.6726, 0.1792, 0.6726, 0.1792, 0.6726, 0.1792, 0.6726, 0.1792, 0.6726, 0.1792, 0.6726, 0.1792, 0.6726, 0.1792, 0.6726, 0.1792, 0.6726, 0.1792, 0.6726, 0.1792, 0.6726, 0.1792, 0.6726, 0.1792, 0.6726, 0.1792, 0.6726, 0.1792, 0.6726, 0.1792, 0.6726, 0.1792, 0.6726, 0.1792, 0.6726, 0.1792, 0.6726, 0.1792, 0.6726, 0.1792, 0.6726, 0.1792, 0.6726, 0.1792, 0.6726, 0.1792, 0.6726, 0.1792, 0.6726, 0.1792, 0.6726, 0.1792, 0.6726, 0.1792, 0.6726, 0.1792, 0.6726, 0.1792, 0.6726, 0.1792, 0.6726, 0.1792, 0.6726, 0.1792, 0.6726, 0.1792, 0.6726, 0.1792, 0.6726, 0.1792, 0.6726, 0.1792, 0.6726, 0.1792, 0.6726, 0.1792, 0.6726, 0.1792, 0.6726, 0.1792, 0.6726, 0.1792, 0.6726, 0.1792, 0.6726, 0.1792, 0.6726, 0.1792, 0.6726, 0.1792, 0.6726, 0.1792, 0.6726, 0.1792, 0.6726, 0.1792, 0.6726, 0.1792, 0.6726, 0.1792, 0.6726, 0.1792, 0.6726, 0.1792, 0.6726, 0.1792, 0.6726, 0.1792, 0.6726, 0.1792, 0.6726, 0.1792, 0.6726, 0.1792, 0.6726, 0.1792, 0.6726, 0.1792, 0.6726, 0.1792, 0.6726, 0.1792, 0.6726, 0.1792, 0.6726, 0.1792, 0.6726, 0.1792, 0.6726, 0.1792, 0.6726, 0.1792, 0.6726, 0.1792, 0.6726, 0.1792, 0.6726, 0.1792, 0.6726, 0.1792, 0.6726, 0.1792, 0.6726, 0.1792, 0.6726, 0.1792, 0.6726, 0.1792, 0.6726, 0.1792, 0.6726, 0.1792, 0.6726, 0.1792, 0.6726, 0.1792, 0.6726, 0.1792, 0.6726, 0.1792, 0.6726, 0.1792, 0.6726, 0.1792, 0.6726, 0.1792, 0.6726, 0.1792, 0.6726, 0.1792, 0.6726, 0.1792, 0.6726, 0.1792, 0.6726, 0.1792, 0.6726, 0.1792, 0.6726, 0.1792, 0.6726, 0.1792, 0.6726, 0.1792, 0.6726, 0.1792, 0.6726, 0.1792, 0.6726, 0.1792, 0.6726, 0.1792, 0.6726, 0.1792, 0.6726, 0.1792, 0.6726, 0.1792, 0.6726, 0.1792, 0.6726, 0.1792, 0.6726, 0.1792, 0.6726, 0.1792, 0.6726, 0.1792, 0.6726, 0.1792, 0.6726, 0.1792, 0.6726, 0.1792, 0.6726, 0.1792, 0.6726, 0.1792, 0.6726, 0.1792, 0.6726, 0.1792, 0.6726, 0.1792, 0.6726, 0.1792, 0.6726, 0.1792, 0.6726, 0.1792, 0.6726, 0.1792, 0.6726, 0.1792, 0.6726, 0.1792, 0.6726, 0.1792, 0.6726, 0.1792, 0.6726, 0.1792, 0.6726, 0.1792, 0.6726, 0.1792, 0.6726, 0.1792, 0.6726, 0.1792, 0.6726, 0.1792, 0.6726, 0.1792, 0.6726, 0.1792, 0.6726, 0.1792, 0.6726, 0.1792, 0.6726, 0.1792, 0.6726, 0.1792, 0.6726, 0.1792, 0.6726, 0.1792, 0.6726, 0.1792, 0.6726, 0.1792, 0.6726, 0.1792, 0.6726, 0.1792, 0.6726, 0.1792, 0.6726, 0.1792, 0.6726, 0.1792, 0.6726, 0.1792, 0.6726, 0.1792, 0.6726, 0.1792, 0.6726, 0.1792, 0.6726, 0.1792, 0.6726, 0.1792, 0.6726, 0.1792, 0.6726, 0.1792, 0.6726, 0.1792, 0.6726, 0.1792, 0.6726, 0.1792, 0.6726, 0.1792, 0.6726, 0.1792, 0.6726, 0.1792, 0.6726, 0.1792, 0.6726, 0.1792, 0.6726, 0.1792, 0.6726, 0.1792, 0.6726, 0.1792, 0.6726, 0.1792, 0.6726, 0.1792, 0.6726, 0.1792, 0.6726, 0.1792, 0.6726, 0.1792, 0.6726, 0.1792, 0.6726, 0.1792, 0.6726, 0.1792, 0.6726, 0.1792, 0.6726, 0.1792, 0.6726, 0.1792, 0.6726, 0.1792, 0.6726, 0.1792, 0.6726, 0.1792, 0.6726, 0.1792, 0.6726, 0.1792, 0.6726, 0.1792, 0.6726, 0.1792, 0.6726, 0.1792, 0.6726, 0.1792, 0.6726, 0.1792, 0.6726, 0.1792, 0.6726, 0.1792, 0.6726, 0.1792, 0.6726, 0.1792, 0.6726, 0.1792, 0.6726, 0.1792, 0.6726, 0.1792, 0.6726, 0.1792, 0.6726, 0.1792, 0.6726, 0.1792, 0.6726, 0.1792, 0.6726, 0.1792, 0.6726, 0.1792, 0.6726, 0.1792, 0.6726, 0.1792, 0.6726, 0.1792, 0.6726, 0.1792, 0.6726, 0.1792, 0.6726, 0.1792, 0.6726, 0.1792, 0.6726, 0.1792, 0.6726, 0.1792, 0.6726, 0.1792, 0.6726, 0.1792, 0.6726, 0.1792, 0.6726, 0.1792, 0.6726, 0.1792, 0.6726, 0.1792, 0.6726, 0.1792, 0.6726, 0.1792, 0.6726, 0.1792, 0.6726, 0.1792, 0.6726, 0.1792, 0.6726, 0.1792, 0.6726, 0.1792, 0.6726, 0.1792, 0.6726, 0.1792, 0.6726, 0.1792, 0.6726, 0.1792, 0.6726, 0.1792, 0.6726, 0.1792, 0.6726, 0.1792, 0.6726, 0.1792, 0.6726, 0.1792, 0.6726, 0.1792, 0.6726, 0.1792, 0.6726, 0.1792, 0.6726, 0.1792, 0.6726, 0.1792, 0.6726, 0.1792, 0.6726, 0.1792, 0.6726, 0.1792, 0.6726, 0.1792, 0.6726, 0.1792, 0.6726, 0.1792, 0.6726, 0.1792, 0.6726, 0.1792, 0.6726, 0.1792, 0.6726, 0.1792, 0.6726, 0.1792, 0.6726, 0.1792, 0.6726, 0.1792, 0.6726, 0.1792, 0.6726, 0.1792, 0.6726, 0.1792, 0.6726, 0.1792, 0.6726, 0.1792, 0.6726, 0.1792, 0.6726, 0.1792, 0.6726, 0.1792, 0.6726, 0.1792, 0.6726, 0.1792, 0.6726, 0.1792, 0.6726, 0.1792, 0.6726, 0.1792, 0.6726, 0.1792, 0.6726, 0.1792, 0.6726, 0.1792, 0.6726, 0.1792, 0.6726, 0.1792, 0.6726, 0.1792, 0.6726, 0.1792, 0.6726, 0.1792, 0.6726, 0.1792, 0.6726, 0.1792, 0.6726, 0.1792, 0.6726, 0.1792, 0.6726, 0.1792, 0.6726, 0.1792, 0.6726, 0.1792, 0.6726, 0.1792, 0.6726, 0.1792, 0.6726, 0.1792, 0.6726, 0.1792, 0.6726, 0.1792, 0.6726, 0.1792, 0.6726, 0.1792, 0.6726, 0.1792, 0.6726, 0.1792, 0.6726, 0.1792, 0.6726, 0.1792, 0.6726, 0.1792, 0.6726, 0.1792, 0.6726, 0.1792, 0.6726, 0.1792, 0.6726, 0.1792, 0.6726, 0.1792, 0.6726, 0.1792, 0.6726, 0.1792, 0.6726, 0.1792, 0.6726, 0.1792, 0.6726, 0.1792, 0.6726, 0.1792, 0.6726, 0.1792, 0.6726, 0.1792, 0.6726, 0.1792, 0.6726, 0.1792, 0.6726, 0.1792, 0.6726, 0.1792, 0.6726, 0.1792, 0.6726, 0.1792, 0.6726, 0.1792, 0.6726, 0.1792, 0.6726, 0.1792, 0.6726, 0.1792, 0.6726, 0.1792, 0.6726, 0.1792, 0.6726, 0.1792, 0.6726, 0.1792, 0.6726, 0.1792, 0.6726, 0.1792, 0.6726, 0.1792, 0.6726, 0.1792, 0.6726, 0.1792, 0.6726, 0.1792, 0.6726, 0.1792, 0.6726, 0.1792, 0.6726, 0.1792, 0.6726, 0.1792, 0.6726, 0.1792, 0.6726, 0.1792, 0.6726, 0.1792, 0.6726, 0.1792, 0.6726, 0.1792, 0.6726, 0.1792, 0.6726, 0.1792, 0.6726, 0.1792, 0.6726, 0.1792, 0.6726, 0.1792, 0.6726, 0.1792, 0.6726, 0.1792, 0.6726, 0.1792, 0.6726, 0.1792, 0.6726, 0.1792, 0.6726, 0.1792, 0.6726, 0.1792, 0.6726, 0.1792, 0.6726, 0.1792, 0.6726, 0.1792, 0.6726, 0.1792, 0.6726, 0.1792, 0.6726, 0.1792, 0.6726, 0.1792, 0.6726, 0.1792, 0.6726, 0.1792, 0.6726, 0.1792, 0.6726, 0.1792, 0.6726, 0.1792, 0.6726, 0.1792, 0.6726, 0.1792, 0.6726, 0.1792, 0.6726, 0.1792, 0.6726, 0.1792, 0.6726, 0.1792, 0.6726, 0.1792, 0.6726, 0.1792, 0.6726, 0.1792, 0.6726, 0.1792, 0.6726, 0.1792, 0.6726, 0.1792, 0.6726, 0.1792, 0.6726, 0.1792, 0.6726, 0.1792, 0.6726, 0.1792, 0.6726, 0.1792, 0.6726, 0.1792, 0.6726, 0.1792, 0.6726, 0.1792, 0.6726, 0.1792, 0.6726, 0.1792, 0.6726, 0.1792, 0.6726, 0.8671, 0.8661, 0.8671, 0.8661, 0.8671, 0.8661, 0.8671, 0.8661, 0.8671, 0.8661, 0.8671, 0.8661, 0.8671, 0.8661, 0.8671, 0.8661, 0.8671, 0.8661, 0.8671, 0.8661, 0.8671, 0.8661, 0.8671, 0.8661, 0.8671, 0.8661, 0.8671, 0.8661, 0.8671, 0.8661, 0.8671, 0.8661, 0.8671, 0.8661, 0.8671, 0.8661, 0.8671, 0.8661, 0.8671, 0.8661, 0.1792, 0.6726, 0.1792, 0.6726, 0.1792, 0.6726, 0.1792, 0.6726, 0.1792, 0.6726, 0.1792, 0.6726, 0.1792, 0.6726, 0.1792, 0.6726, 0.1792, 0.6726, 0.1792, 0.6726, 0.1792, 0.6726, 0.1792, 0.6726, 0.1792, 0.6726, 0.1792, 0.6726, 0.1792, 0.6726, 0.1792, 0.6726, 0.1792, 0.6726, 0.1792, 0.6726, 0.1792, 0.6726, 0.1792, 0.6726, 0.1792, 0.6726, 0.1792, 0.6726, 0.1792, 0.6726, 0.1792, 0.6726, 0.1792, 0.6726, 0.1792, 0.6726, 0.1792, 0.6726, 0.1792, 0.6726, 0.1792, 0.6726, 0.1792, 0.6726, 0.1792, 0.6726, 0.1792, 0.6726, 0.1792, 0.6726, 0.1792, 0.6726, 0.1792, 0.6726, 0.1792, 0.6726, 0.1792, 0.6726, 0.1792, 0.6726, 0.1792, 0.6726, 0.1792, 0.6726, 0.1792, 0.6726, 0.1792, 0.6726, 0.1792, 0.6726, 0.1792, 0.6726, 0.1792, 0.6726, 0.1792, 0.6726, 0.1792, 0.6726, 0.1792, 0.6726, 0.1792, 0.6726, 0.1792, 0.6726, 0.1792, 0.6726, 0.1792, 0.6726, 0.1792, 0.6726, 0.1792, 0.6726, 0.1792, 0.6726, 0.1792, 0.6726, 0.1792, 0.6726, 0.1792, 0.6726, 0.1792, 0.6726, 0.1792, 0.6726, 0.1031, 0.8998, 0.1031, 0.8998, 0.1031, 0.8998, 0.1031, 0.8998, 0.1031, 0.8998, 0.1031, 0.8998, 0.1031, 0.8998, 0.1031, 0.8998, 0.1031, 0.8998, 0.1031, 0.8998, 0.1031, 0.8998, 0.1031, 0.8998, 0.1031, 0.8998, 0.1461, 0.88, 0.1461, 0.88, 0.1461, 0.88, 0.1461, 0.88, 0.1461, 0.88, 0.1461, 0.88, 0.1461, 0.88, 0.1461, 0.88, 0.1461, 0.88, 0.1461, 0.88, 0.1461, 0.88, 0.1461, 0.88, 0.2057, 0.872, 0.2057, 0.872, 0.2057, 0.872, 0.2057, 0.872, 0.2057, 0.872, 0.2057, 0.872, 0.2057, 0.872, 0.2057, 0.872, 0.2057, 0.872, 0.2057, 0.872, 0.2057, 0.872, 0.2057, 0.872, 0.2057, 0.872, 0.2057, 0.872, 0.2057, 0.872, 0.2057, 0.872, 0.2057, 0.872, 0.2057, 0.872, 0.2057, 0.872, 0.2057, 0.872, 0.2057, 0.872, 0.2057, 0.872, 0.2057, 0.872, 0.2057, 0.872, 0.2057, 0.872, 0.2057, 0.872, 0.2057, 0.872, 0.2057, 0.872, 0.2057, 0.872, 0.2057, 0.872, 0.2057, 0.872, 0.2057, 0.872, 0.2057, 0.872, 0.2057, 0.872, 0.2057, 0.872, 0.2057, 0.872, 0.2057, 0.872, 0.2057, 0.872, 0.2057, 0.872, 0.2057, 0.872, 0.2057, 0.872, 0.2057, 0.872, 0.2057, 0.872, 0.2057, 0.872, 0.2057, 0.872, 0.2057, 0.872, 0.2057, 0.872, 0.2057, 0.872, 0.2057, 0.872, 0.2057, 0.872, 0.2057, 0.872, 0.2057, 0.872, 0.2057, 0.872, 0.2057, 0.872, 0.2057, 0.872, 0.2057, 0.872, 0.2057, 0.872, 0.2057, 0.872, 0.2057, 0.872, 0.2057, 0.872, 0.2057, 0.872, 0.2057, 0.872, 0.2057, 0.872, 0.2057, 0.872, 0.2057, 0.872, 0.2057, 0.872, 0.2057, 0.872, 0.2057, 0.872, 0.2057, 0.872, 0.2057, 0.872, 0.2057, 0.872, 0.2057, 0.872, 0.2057, 0.872, 0.2057, 0.872, 0.2057, 0.872, 0.2057, 0.872, 0.2057, 0.872, 0.2057, 0.872, 0.2057, 0.872, 0.2057, 0.872, 0.2057, 0.872, 0.2057, 0.872, 0.2057, 0.872, 0.2057, 0.872, 0.2057, 0.872, 0.2057, 0.872, 0.2057, 0.872, 0.2057, 0.872, 0.2057, 0.872, 0.2057, 0.872, 0.2057, 0.872, 0.2057, 0.872, 0.2057, 0.872, 0.2057, 0.872, 0.2057, 0.872, 0.2057, 0.872, 0.2057, 0.872, 0.2057, 0.872, 0.2057, 0.872, 0.2057, 0.872, 0.2057, 0.872, 0.2057, 0.872, 0.2057, 0.872, 0.2057, 0.872, 0.2057, 0.872, 0.2057, 0.872, 0.2057, 0.872, 0.2057, 0.872, 0.2057, 0.872, 0.2057, 0.872, 0.2057, 0.872, 0.2057, 0.872, 0.2057, 0.872, 0.2057, 0.872, 0.2057, 0.872, 0.2057, 0.872, 0.2057, 0.872, 0.2057, 0.872, 0.2057, 0.872, 0.2057, 0.872, 0.2057, 0.872, 0.2057, 0.872, 0.2057, 0.872, 0.2057, 0.872, 0.2057, 0.872, 0.2057, 0.872, 0.2057, 0.872, 0.2057, 0.872, 0.2057, 0.872, 0.2057, 0.872, 0.2057, 0.872, 0.2057, 0.872, 0.2057, 0.872, 0.2057, 0.872, 0.2057, 0.872, 0.2057, 0.872, 0.2057, 0.872, 0.2057, 0.872, 0.2057, 0.872, 0.2057, 0.872, 0.2057, 0.872, 0.2057, 0.872, 0.2057, 0.872, 0.2057, 0.872, 0.2057, 0.872, 0.2057, 0.872, 0.2057, 0.872, 0.2057, 0.872, 0.2057, 0.872, 0.2057, 0.872, 0.2057, 0.872, 0.2057, 0.872, 0.2057, 0.872, 0.2057, 0.872, 0.2057, 0.872, 0.2057, 0.872, 0.2057, 0.872, 0.2057, 0.872, 0.2057, 0.872, 0.2057, 0.872, 0.2057, 0.872, 0.2057, 0.872, 0.2057, 0.872, 0.2057, 0.872, 0.2057, 0.872, 0.2057, 0.872, 0.2057, 0.872, 0.2057, 0.872, 0.2057, 0.872, 0.2057, 0.872, 0.2057, 0.872, 0.2057, 0.872, 0.2057, 0.872, 0.2057, 0.872, 0.2057, 0.872, 0.2057, 0.872, 0.2057, 0.872, 0.2057, 0.872, 0.2057, 0.872, 0.2057, 0.872, 0.2057, 0.872, 0.2057, 0.872, 0.2057, 0.872, 0.2057, 0.872, 0.2057, 0.872, 0.2057, 0.872, 0.2057, 0.872, 0.2057, 0.872, 0.2057, 0.872, 0.2057, 0.872, 0.2057, 0.872, 0.2057, 0.872, 0.2057, 0.872, 0.2057, 0.872, 0.2057, 0.872, 0.2057, 0.872, 0.2057, 0.872, 0.2057, 0.872, 0.2057, 0.872, 0.2057, 0.872, 0.2057, 0.872, 0.2057, 0.872, 0.2057, 0.872, 0.2057, 0.872, 0.2057, 0.872, 0.2057, 0.872, 0.2057, 0.872, 0.2057, 0.872, 0.2057, 0.872, 0.2057, 0.872, 0.2057, 0.872, 0.2057, 0.872, 0.2057, 0.872, 0.2057, 0.872, 0.2057, 0.872, 0.2057, 0.872, 0.2057, 0.872, 0.2057, 0.872, 0.2057, 0.872, 0.2057, 0.872, 0.2057, 0.872, 0.2057, 0.872, 0.2057, 0.872, 0.2057, 0.872, 0.2057, 0.872, 0.2057, 0.872, 0.2057, 0.872, 0.2057, 0.872, 0.2057, 0.872, 0.2057, 0.872, 0.2057, 0.872, 0.2057, 0.872, 0.2057, 0.872, 0.2057, 0.872, 0.2057, 0.872, 0.2057, 0.872, 0.2057, 0.872, 0.2057, 0.872, 0.2057, 0.872, 0.2057, 0.872, 0.2057, 0.872, 0.2057, 0.872, 0.2057, 0.872, 0.2057, 0.872, 0.2057, 0.872, 0.2057, 0.872, 0.2057, 0.872, 0.2057, 0.872, 0.2057, 0.872, 0.2057, 0.872, 0.2057, 0.872, 0.2057, 0.872, 0.2057, 0.872, 0.2057, 0.872, 0.2057, 0.872, 0.2057, 0.872, 0.2057, 0.872, 0.2057, 0.872, 0.2057, 0.872, 0.2057, 0.872, 0.2057, 0.872, 0.2057, 0.872, 0.2057, 0.872, 0.2057, 0.872, 0.2057, 0.872, 0.2057, 0.872, 0.2057, 0.872, 0.2057, 0.872, 0.2057, 0.872, 0.2057, 0.872, 0.2057, 0.872, 0.2057, 0.872, 0.2057, 0.872, 0.2057, 0.872, 0.2057, 0.872, 0.2057, 0.872])
me_cube_001.materials.append(mat_material)
me_cube_001.use_remesh_fix_poles = True
me_cube_001.use_remesh_preserve_attributes = False
me_cube_001.use_mirror_vertex_groups = False
me_cube_001.update()
me_cylinder = bpy.data.meshes.new('Cylinder')
me_cylinder.from_pydata([(-1.567e-08, 0.0533, 0.04843), (-1.567e-08, 0.0533, 0.1356), (0.04616, 0.02665, 0.04843), (0.04616, 0.02665, 0.1356), (0.04616, -0.02665, 0.04843), (0.04616, -0.02665, 0.1356), (-2.033e-08, -0.0533, 0.04843), (-2.033e-08, -0.0533, 0.1356), (-0.04616, -0.02665, 0.04843), (-0.04616, -0.02665, 0.1356), (-0.04616, 0.02665, 0.04843), (-0.04616, 0.02665, 0.1356), (-1.899e-08, 0.07198, 0.02039), (0.06234, 0.03599, 0.02039), (0.06234, -0.03599, 0.02039), (-2.529e-08, -0.07198, 0.02039), (-0.06234, -0.03599, 0.02039), (-0.06234, 0.03599, 0.02039), (-1.704e-08, 0.07198, -0.0361), (0.06234, 0.03599, -0.0361), (0.06234, -0.03599, -0.0361), (-2.333e-08, -0.07198, -0.0361), (-0.06234, -0.03599, -0.0361), (-0.06234, 0.03599, -0.0361), (-2.098, -0.06496, 0.07346), (-2.098, -0.07051, 0.08873), (-2.098, 0.06701, 0.1301), (2.098, -0.06701, 0.1301), (2.098, 0.06496, 0.07346), (2.098, 0.07051, 0.08873), (0.1039, 0.0717, 0.09545), (-0.1039, 0.0717, 0.09545), (-0.1039, 0.0717, 0.1117), (0.1039, 0.0717, 0.1117), (-0.1039, -0.0717, 0.09545), (0.1039, -0.0717, 0.09545), (0.1039, -0.0717, 0.1117), (-0.1039, -0.0717, 0.1117), (0.03464, 0.03813, 0.09545), (-0.03464, 0.03813, 0.09545), (-0.03464, 0.03813, 0.1117), (0.03464, 0.03813, 0.1117), (-0.03464, -0.03813, 0.09545), (0.03464, -0.03813, 0.09545), (0.03464, -0.03813, 0.1117), (-0.03464, -0.03813, 0.1117), (-2.098, 0.002418, 0.09798), (-2.098, -0.003139, 0.1132), (2.098, -0.002418, 0.09798), (2.098, 0.003139, 0.1132), (0.1039, 0.0, 0.1117), (-0.1039, 0.0, 0.1117), (-0.1039, 0.0, 0.09545), (0.1039, 0.0, 0.09545), (-0.03464, -3.725e-09, 0.09545), (0.03464, -3.725e-09, 0.09545), (0.03464, -3.725e-09, 0.1117), (-0.03464, -3.725e-09, 0.1117)], [], [(0, 1, 3, 2), (2, 3, 5, 4), (4, 5, 7, 6), (6, 7, 9, 8), (3, 1, 11, 9, 7, 5), (8, 9, 11, 10), (10, 11, 1, 0), (0, 2, 13, 12), (16, 17, 23, 22), (4, 6, 15, 14), (10, 0, 12, 17), (6, 8, 16, 15), (2, 4, 14, 13), (8, 10, 17, 16), (18, 19, 20, 21, 22, 23), (14, 15, 21, 20), (12, 13, 19, 18), (17, 12, 18, 23), (15, 16, 22, 21), (13, 14, 20, 19), (46, 47, 26), (30, 33, 29, 28), (48, 49, 27), (34, 37, 25, 24), (53, 48, 27, 35), (51, 47, 25, 37), (49, 50, 36, 27), (57, 51, 37, 45), (46, 52, 34, 24), (55, 53, 35, 43), (27, 36, 35), (42, 45, 37, 34), (26, 32, 31), (38, 41, 33, 30), (31, 32, 40, 39), (39, 40, 41, 38), (35, 36, 44, 43), (43, 44, 45, 42), (52, 54, 42, 34), (54, 55, 43, 42), (50, 56, 44, 36), (56, 57, 45, 44), (41, 40, 57, 56), (33, 41, 56, 50), (39, 38, 55, 54), (31, 39, 54, 52), (38, 30, 53, 55), (26, 31, 52, 46), (40, 32, 51, 57), (29, 33, 50, 49), (32, 26, 47, 51), (30, 28, 48, 53), (28, 29, 49, 48), (24, 25, 47, 46)])
_uv = me_cylinder.uv_layers.new(name='UVMap')
_uv.uv.foreach_set('vector', [0.8729, 0.8687, 0.8729, 0.8687, 0.8729, 0.8687, 0.8729, 0.8687, 0.8729, 0.8687, 0.8729, 0.8687, 0.8729, 0.8687, 0.8729, 0.8687, 0.8729, 0.8687, 0.8729, 0.8687, 0.8729, 0.8687, 0.8729, 0.8687, 0.8729, 0.8687, 0.8729, 0.8687, 0.8729, 0.8687, 0.8729, 0.8687, 0.8729, 0.8687, 0.8729, 0.8687, 0.8729, 0.8687, 0.8729, 0.8687, 0.8729, 0.8687, 0.8729, 0.8687, 0.8729, 0.8687, 0.8729, 0.8687, 0.8729, 0.8687, 0.8729, 0.8687, 0.8729, 0.8687, 0.8729, 0.8687, 0.8729, 0.8687, 0.8729, 0.8687, 0.8729, 0.8687, 0.8729, 0.8687, 0.8729, 0.8687, 0.8729, 0.8687, 0.8729, 0.8687, 0.8729, 0.8687, 0.8729, 0.8687, 0.8729, 0.8687, 0.8729, 0.8687, 0.8729, 0.8687, 0.8729, 0.8687, 0.8729, 0.8687, 0.8729, 0.8687, 0.8729, 0.8687, 0.8729, 0.8687, 0.8729, 0.8687, 0.8729, 0.8687, 0.8729, 0.8687, 0.8729, 0.8687, 0.8729, 0.8687, 0.8729, 0.8687, 0.8729, 0.8687, 0.8729, 0.8687, 0.8729, 0.8687, 0.8729, 0.8687, 0.8729, 0.8687, 0.8729, 0.8687, 0.8729, 0.8687, 0.8729, 0.8687, 0.8729, 0.8687, 0.8729, 0.8687, 0.8729, 0.8687, 0.8729, 0.8687, 0.8729, 0.8687, 0.8729, 0.8687, 0.8729, 0.8687, 0.8729, 0.8687, 0.8729, 0.8687, 0.8729, 0.8687, 0.8729, 0.8687, 0.8729, 0.8687, 0.8729, 0.8687, 0.8729, 0.8687, 0.8729, 0.8687, 0.8729, 0.8687, 0.8729, 0.8687, 0.8729, 0.8687, 0.8729, 0.8687, 0.8729, 0.8687, 0.8729, 0.8687, 0.8729, 0.8687, 0.8729, 0.8687, 0.8729, 0.8687, 0.8729, 0.8687, 0.8917, 0.6962, 0.8917, 0.6962, 0.8917, 0.6962, 0.8917, 0.6962, 0.8917, 0.6962, 0.8917, 0.6962, 0.8917, 0.6962, 0.8917, 0.6962, 0.8917, 0.6962, 0.8917, 0.6962, 0.8917, 0.6962, 0.8917, 0.6962, 0.8917, 0.6962, 0.8917, 0.6962, 0.8917, 0.6962, 0.8917, 0.6962, 0.8917, 0.6962, 0.8917, 0.6962, 0.8917, 0.6962, 0.8917, 0.6962, 0.8917, 0.6962, 0.8917, 0.6962, 0.8917, 0.6962, 0.8917, 0.6962, 0.8917, 0.6962, 0.8917, 0.6962, 0.8917, 0.6962, 0.8917, 0.6962, 0.8917, 0.6962, 0.8917, 0.6962, 0.8917, 0.6962, 0.8917, 0.6962, 0.8917, 0.6962, 0.8917, 0.6962, 0.8917, 0.6962, 0.8917, 0.6962, 0.8917, 0.6962, 0.8917, 0.6962, 0.8917, 0.6962, 0.8917, 0.6962, 0.8917, 0.6962, 0.8917, 0.6962, 0.8917, 0.6962, 0.8917, 0.6962, 0.8917, 0.6962, 0.8917, 0.6962, 0.8917, 0.6962, 0.8917, 0.6962, 0.8917, 0.6962, 0.8917, 0.6962, 0.8917, 0.6962, 0.8917, 0.6962, 0.8917, 0.6962, 0.8917, 0.6962, 0.8917, 0.6962, 0.8917, 0.6962, 0.8917, 0.6962, 0.8917, 0.6962, 0.8917, 0.6962, 0.8917, 0.6962, 0.8917, 0.6962, 0.8917, 0.6962, 0.8917, 0.6962, 0.8917, 0.6962, 0.8917, 0.6962, 0.8917, 0.6962, 0.8917, 0.6962, 0.8917, 0.6962, 0.8917, 0.6962, 0.8917, 0.6962, 0.8917, 0.6962, 0.8917, 0.6962, 0.8917, 0.6962, 0.8917, 0.6962, 0.8917, 0.6962, 0.8917, 0.6962, 0.8917, 0.6962, 0.8917, 0.6962, 0.8917, 0.6962, 0.8917, 0.6962, 0.8917, 0.6962, 0.8917, 0.6962, 0.8917, 0.6962, 0.8917, 0.6962, 0.8917, 0.6962, 0.8917, 0.6962, 0.8917, 0.6962, 0.8917, 0.6962, 0.8917, 0.6962, 0.8917, 0.6962, 0.8917, 0.6962, 0.8917, 0.6962, 0.8917, 0.6962, 0.8917, 0.6962, 0.8917, 0.6962, 0.8917, 0.6962, 0.8917, 0.6962, 0.8917, 0.6962, 0.8917, 0.6962, 0.8917, 0.6962, 0.8917, 0.6962, 0.8917, 0.6962, 0.8917, 0.6962, 0.8917, 0.6962, 0.8917, 0.6962, 0.8917, 0.6962, 0.8917, 0.6962, 0.8917, 0.6962, 0.8917, 0.6962, 0.8917, 0.6962, 0.8917, 0.6962, 0.8917, 0.6962, 0.8917, 0.6962, 0.8917, 0.6962, 0.8917, 0.6962, 0.8917, 0.6962, 0.8917, 0.6962, 0.8917, 0.6962, 0.8917, 0.6962, 0.8917, 0.6962, 0.8917, 0.6962, 0.8917, 0.6962, 0.8917, 0.6962, 0.8917, 0.6962, 0.8917, 0.6962, 0.8917, 0.6962, 0.8917, 0.6962, 0.8917, 0.6962, 0.8917, 0.6962, 0.8917, 0.6962, 0.8917, 0.6962, 0.8917, 0.6962])
me_cylinder.materials.append(mat_material)
me_cylinder.use_remesh_fix_poles = True
me_cylinder.use_remesh_preserve_attributes = False
me_cylinder.use_mirror_vertex_groups = False
me_cylinder.update()
me_cylinder_001 = bpy.data.meshes.new('Cylinder.001')
me_cylinder_001.from_pydata([(-1.567e-08, 0.0533, 0.04843), (-1.567e-08, 0.0533, 0.1356), (0.04616, 0.02665, 0.04843), (0.04616, 0.02665, 0.1356), (0.04616, -0.02665, 0.04843), (0.04616, -0.02665, 0.1356), (-2.033e-08, -0.0533, 0.04843), (-2.033e-08, -0.0533, 0.1356), (-0.04616, -0.02665, 0.04843), (-0.04616, -0.02665, 0.1356), (-0.04616, 0.02665, 0.04843), (-0.04616, 0.02665, 0.1356), (-1.899e-08, 0.07198, 0.02039), (0.06234, 0.03599, 0.02039), (0.06234, -0.03599, 0.02039), (-2.529e-08, -0.07198, 0.02039), (-0.06234, -0.03599, 0.02039), (-0.06234, 0.03599, 0.02039), (-1.704e-08, 0.07198, -0.0361), (0.06234, 0.03599, -0.0361), (0.06234, -0.03599, -0.0361), (-2.333e-08, -0.07198, -0.0361), (-0.06234, -0.03599, -0.0361), (-0.06234, 0.03599, -0.0361), (1.664, -0.07052, 0.08853), (1.664, -0.06496, 0.07326), (1.664, 0.06701, 0.1299), (-1.664, -0.06701, 0.1299), (-1.664, 0.07052, 0.08853), (-1.664, 0.06496, 0.07326), (-0.1039, 0.0717, 0.1115), (0.1039, 0.0717, 0.1115), (0.1039, 0.0717, 0.09525), (-0.1039, 0.0717, 0.09525), (0.1039, -0.0717, 0.1115), (-0.1039, -0.0717, 0.1115), (-0.1039, -0.0717, 0.09525), (0.1039, -0.0717, 0.09525), (-0.03464, 0.03813, 0.1115), (0.03464, 0.03813, 0.1115), (0.03464, 0.03813, 0.09525), (-0.03464, 0.03813, 0.09525), (0.03464, -0.03813, 0.1115), (-0.03464, -0.03813, 0.1115), (-0.03464, -0.03813, 0.09525), (0.03464, -0.03813, 0.09525), (1.664, -0.003145, 0.113), (1.664, 0.002412, 0.09778), (-1.664, 0.003145, 0.113), (-1.664, -0.002412, 0.09778), (-0.1039, 3.245e-07, 0.09525), (0.1039, -2.974e-07, 0.09525), (0.1039, -3.241e-07, 0.1115), (-0.1039, 2.977e-07, 0.1115), (0.03464, -1.206e-07, 0.1115), (-0.03464, 8.671e-08, 0.1115), (-0.03464, 1.135e-07, 0.09525), (0.03464, -9.383e-08, 0.09525)], [], [(0, 1, 3, 2), (2, 3, 5, 4), (4, 5, 7, 6), (6, 7, 9, 8), (3, 1, 11, 9, 7, 5), (8, 9, 11, 10), (10, 11, 1, 0), (0, 2, 13, 12), (16, 17, 23, 22), (4, 6, 15, 14), (10, 0, 12, 17), (6, 8, 16, 15), (2, 4, 14, 13), (8, 10, 17, 16), (18, 19, 20, 21, 22, 23), (14, 15, 21, 20), (12, 13, 19, 18), (17, 12, 18, 23), (15, 16, 22, 21), (13, 14, 20, 19), (46, 47, 26), (30, 33, 29, 28), (48, 49, 27), (34, 37, 25, 24), (53, 48, 27, 35), (51, 47, 25, 37), (49, 50, 36, 27), (57, 51, 37, 45), (46, 52, 34, 24), (55, 53, 35, 43), (27, 36, 35), (42, 45, 37, 34), (26, 32, 31), (38, 41, 33, 30), (31, 32, 40, 39), (39, 40, 41, 38), (35, 36, 44, 43), (43, 44, 45, 42), (52, 54, 42, 34), (54, 55, 43, 42), (50, 56, 44, 36), (56, 57, 45, 44), (41, 40, 57, 56), (33, 41, 56, 50), (39, 38, 55, 54), (31, 39, 54, 52), (38, 30, 53, 55), (26, 31, 52, 46), (40, 32, 51, 57), (29, 33, 50, 49), (32, 26, 47, 51), (30, 28, 48, 53), (28, 29, 49, 48), (24, 25, 47, 46)])
_uv = me_cylinder_001.uv_layers.new(name='UVMap')
_uv.uv.foreach_set('vector', [0.8187, 0.875, 0.8187, 0.875, 0.8187, 0.875, 0.8187, 0.875, 0.8187, 0.875, 0.8187, 0.875, 0.8187, 0.875, 0.8187, 0.875, 0.8187, 0.875, 0.8187, 0.875, 0.8187, 0.875, 0.8187, 0.875, 0.8187, 0.875, 0.8187, 0.875, 0.8187, 0.875, 0.8187, 0.875, 0.8187, 0.875, 0.8187, 0.875, 0.8187, 0.875, 0.8187, 0.875, 0.8187, 0.875, 0.8187, 0.875, 0.8187, 0.875, 0.8187, 0.875, 0.8187, 0.875, 0.8187, 0.875, 0.8187, 0.875, 0.8187, 0.875, 0.8187, 0.875, 0.8187, 0.875, 0.8187, 0.875, 0.8187, 0.875, 0.8187, 0.875, 0.8187, 0.875, 0.8187, 0.875, 0.8187, 0.875, 0.8187, 0.875, 0.8187, 0.875, 0.8187, 0.875, 0.8187, 0.875, 0.8187, 0.875, 0.8187, 0.875, 0.8187, 0.875, 0.8187, 0.875, 0.8187, 0.875, 0.8187, 0.875, 0.8187, 0.875, 0.8187, 0.875, 0.8187, 0.875, 0.8187, 0.875, 0.8187, 0.875, 0.8187, 0.875, 0.8187, 0.875, 0.8187, 0.875, 0.8187, 0.875, 0.8187, 0.875, 0.8187, 0.875, 0.8187, 0.875, 0.8187, 0.875, 0.8187, 0.875, 0.8187, 0.875, 0.8187, 0.875, 0.8187, 0.875, 0.8187, 0.875, 0.8187, 0.875, 0.8187, 0.875, 0.8187, 0.875, 0.8187, 0.875, 0.8187, 0.875, 0.8187, 0.875, 0.8187, 0.875, 0.8187, 0.875, 0.8187, 0.875, 0.8187, 0.875, 0.8187, 0.875, 0.8187, 0.875, 0.8187, 0.875, 0.8187, 0.875, 0.8187, 0.875, 0.8187, 0.875, 0.8187, 0.875, 0.8187, 0.875, 0.8187, 0.875, 0.8187, 0.875, 0.8292, 0.72, 0.8292, 0.72, 0.8292, 0.72, 0.8292, 0.72, 0.8292, 0.72, 0.8292, 0.72, 0.8292, 0.72, 0.8292, 0.72, 0.8292, 0.72, 0.8292, 0.72, 0.8292, 0.72, 0.8292, 0.72, 0.8292, 0.72, 0.8292, 0.72, 0.8292, 0.72, 0.8292, 0.72, 0.8292, 0.72, 0.8292, 0.72, 0.8292, 0.72, 0.8292, 0.72, 0.8292, 0.72, 0.8292, 0.72, 0.8292, 0.72, 0.8292, 0.72, 0.8292, 0.72, 0.8292, 0.72, 0.8292, 0.72, 0.8292, 0.72, 0.8292, 0.72, 0.8292, 0.72, 0.8292, 0.72, 0.8292, 0.72, 0.8292, 0.72, 0.8292, 0.72, 0.8292, 0.72, 0.8292, 0.72, 0.8292, 0.72, 0.8292, 0.72, 0.8292, 0.72, 0.8292, 0.72, 0.8292, 0.72, 0.8292, 0.72, 0.8292, 0.72, 0.8292, 0.72, 0.8292, 0.72, 0.8292, 0.72, 0.8292, 0.72, 0.8292, 0.72, 0.8292, 0.72, 0.8292, 0.72, 0.8292, 0.72, 0.8292, 0.72, 0.8292, 0.72, 0.8292, 0.72, 0.8292, 0.72, 0.8292, 0.72, 0.8292, 0.72, 0.8292, 0.72, 0.8292, 0.72, 0.8292, 0.72, 0.8292, 0.72, 0.8292, 0.72, 0.8292, 0.72, 0.8292, 0.72, 0.8292, 0.72, 0.8292, 0.72, 0.8292, 0.72, 0.8292, 0.72, 0.8292, 0.72, 0.8292, 0.72, 0.8292, 0.72, 0.8292, 0.72, 0.8292, 0.72, 0.8292, 0.72, 0.8292, 0.72, 0.8292, 0.72, 0.8292, 0.72, 0.8292, 0.72, 0.8292, 0.72, 0.8292, 0.72, 0.8292, 0.72, 0.8292, 0.72, 0.8292, 0.72, 0.8292, 0.72, 0.8292, 0.72, 0.8292, 0.72, 0.8292, 0.72, 0.8292, 0.72, 0.8292, 0.72, 0.8292, 0.72, 0.8292, 0.72, 0.8292, 0.72, 0.8292, 0.72, 0.8292, 0.72, 0.8292, 0.72, 0.8292, 0.72, 0.8292, 0.72, 0.8292, 0.72, 0.8292, 0.72, 0.8292, 0.72, 0.8292, 0.72, 0.8292, 0.72, 0.8292, 0.72, 0.8292, 0.72, 0.8292, 0.72, 0.8292, 0.72, 0.8292, 0.72, 0.8292, 0.72, 0.8292, 0.72, 0.8292, 0.72, 0.8292, 0.72, 0.8292, 0.72, 0.8292, 0.72, 0.8292, 0.72, 0.8292, 0.72, 0.8292, 0.72, 0.8292, 0.72, 0.8292, 0.72, 0.8292, 0.72, 0.8292, 0.72, 0.8292, 0.72, 0.8292, 0.72, 0.8292, 0.72, 0.8292, 0.72, 0.8292, 0.72, 0.8292, 0.72, 0.8292, 0.72, 0.8292, 0.72, 0.8292, 0.72, 0.8292, 0.72, 0.8292, 0.72, 0.8292, 0.72])
me_cylinder_001.materials.append(mat_material)
me_cylinder_001.use_remesh_fix_poles = True
me_cylinder_001.use_remesh_preserve_attributes = False
me_cylinder_001.use_mirror_vertex_groups = False
me_cylinder_001.update()
me_cylinder_002 = bpy.data.meshes.new('Cylinder.002')
me_cylinder_002.from_pydata([(-5.44e-08, -0.3401, -0.2353), (-5.44e-08, -0.2353, -0.2353), (0.07559, -0.3401, -0.1917), (0.07559, -0.2353, -0.1917), (0.07559, -0.3401, -0.1044), (0.07559, -0.2353, -0.1044), (-6.203e-08, -0.3401, -0.06074), (-6.203e-08, -0.2353, -0.06074), (-0.07559, -0.3401, -0.1044), (-0.07559, -0.2353, -0.1044), (-0.07559, -0.3401, -0.1917), (-0.07559, -0.2353, -0.1917), (0.032, -0.2353, -0.1665), (-5.613e-08, -0.2353, -0.185), (-0.032, -0.2353, -0.1665), (-0.032, -0.2353, -0.1296), (-6.203e-08, -0.2353, -0.1111), (0.032, -0.2353, -0.1296), (0.032, -0.1629, -0.1665), (-5.613e-08, -0.1629, -0.185), (0.032, -0.1629, -0.1296), (-0.032, -0.1629, -0.1665), (-0.032, -0.1629, -0.1296), (-6.203e-08, -0.1629, -0.1111), (0.032, -0.1991, -0.1296), (-6.203e-08, -0.1991, -0.1111), (-0.032, -0.1991, -0.1296), (-0.032, -0.1991, -0.1665), (0.032, -0.1991, -0.1665), (-5.613e-08, -0.1991, -0.185), (-0.032, -0.1629, 0.02658), (-6.203e-08, -0.1629, 0.04506), (0.032, -0.1629, 0.02658), (0.032, -0.1991, 0.02658), (-0.032, -0.1991, 0.02658), (-6.203e-08, -0.1991, 0.04506)], [], [(0, 1, 3, 2), (2, 3, 5, 4), (4, 5, 7, 6), (6, 7, 9, 8), (26, 25, 35, 34), (8, 9, 11, 10), (10, 11, 1, 0), (0, 2, 4, 6, 8, 10), (3, 1, 13, 12), (1, 11, 14, 13), (11, 9, 15, 14), (9, 7, 16, 15), (7, 5, 17, 16), (5, 3, 12, 17), (18, 19, 21, 22, 23, 20), (27, 26, 22, 21), (24, 28, 18, 20), (23, 22, 30, 31), (29, 27, 21, 19), (28, 29, 19, 18), (12, 13, 29, 28), (13, 14, 27, 29), (15, 16, 25, 26), (17, 12, 28, 24), (14, 15, 26, 27), (16, 17, 24, 25), (35, 33, 32, 31), (34, 35, 31, 30), (20, 23, 31, 32), (25, 24, 33, 35), (22, 26, 34, 30), (24, 20, 32, 33)])
_uv = me_cylinder_002.uv_layers.new(name='UVMap')
_uv.uv.foreach_set('vector', [0.7976, 0.882, 0.7976, 0.882, 0.7976, 0.882, 0.7976, 0.882, 0.7976, 0.882, 0.7976, 0.882, 0.7976, 0.882, 0.7976, 0.882, 0.7976, 0.882, 0.7976, 0.882, 0.7976, 0.882, 0.7976, 0.882, 0.7976, 0.882, 0.7976, 0.882, 0.7976, 0.882, 0.7976, 0.882, 0.8472, 0.7034, 0.8472, 0.7034, 0.8472, 0.7034, 0.8472, 0.7034, 0.7976, 0.882, 0.7976, 0.882, 0.7976, 0.882, 0.7976, 0.882, 0.7976, 0.882, 0.7976, 0.882, 0.7976, 0.882, 0.7976, 0.882, 0.7976, 0.882, 0.7976, 0.882, 0.7976, 0.882, 0.7976, 0.882, 0.7976, 0.882, 0.7976, 0.882, 0.7976, 0.882, 0.7976, 0.882, 0.7976, 0.882, 0.7976, 0.882, 0.7976, 0.882, 0.7976, 0.882, 0.7976, 0.882, 0.7976, 0.882, 0.7976, 0.882, 0.7976, 0.882, 0.7976, 0.882, 0.7976, 0.882, 0.7976, 0.882, 0.7976, 0.882, 0.7976, 0.882, 0.7976, 0.882, 0.7976, 0.882, 0.7976, 0.882, 0.7976, 0.882, 0.7976, 0.882, 0.7976, 0.882, 0.7976, 0.882, 0.7976, 0.882, 0.7976, 0.882, 0.8472, 0.7034, 0.8472, 0.7034, 0.8472, 0.7034, 0.8472, 0.7034, 0.8472, 0.7034, 0.8472, 0.7034, 0.8472, 0.7034, 0.8472, 0.7034, 0.8472, 0.7034, 0.8472, 0.7034, 0.8472, 0.7034, 0.8472, 0.7034, 0.8472, 0.7034, 0.8472, 0.7034, 0.8472, 0.7034, 0.8472, 0.7034, 0.8472, 0.7034, 0.8472, 0.7034, 0.8472, 0.7034, 0.8472, 0.7034, 0.8472, 0.7034, 0.8472, 0.7034, 0.8472, 0.7034, 0.8472, 0.7034, 0.8472, 0.7034, 0.8472, 0.7034, 0.8472, 0.7034, 0.8472, 0.7034, 0.8472, 0.7034, 0.8472, 0.7034, 0.8472, 0.7034, 0.8472, 0.7034, 0.8472, 0.7034, 0.8472, 0.7034, 0.8472, 0.7034, 0.8472, 0.7034, 0.8472, 0.7034, 0.8472, 0.7034, 0.8472, 0.7034, 0.8472, 0.7034, 0.8472, 0.7034, 0.8472, 0.7034, 0.8472, 0.7034, 0.8472, 0.7034, 0.8472, 0.7034, 0.8472, 0.7034, 0.8472, 0.7034, 0.8472, 0.7034, 0.8472, 0.7034, 0.8472, 0.7034, 0.8472, 0.7034, 0.8472, 0.7034, 0.8472, 0.7034, 0.8472, 0.7034, 0.8472, 0.7034, 0.8472, 0.7034, 0.8472, 0.7034, 0.8472, 0.7034, 0.8472, 0.7034, 0.8472, 0.7034, 0.8472, 0.7034, 0.8472, 0.7034, 0.8472, 0.7034, 0.8472, 0.7034, 0.8472, 0.7034, 0.8472, 0.7034, 0.8472, 0.7034, 0.8472, 0.7034, 0.8472, 0.7034, 0.8472, 0.7034, 0.8472, 0.7034, 0.8472, 0.7034, 0.8472, 0.7034, 0.8472, 0.7034])
me_cylinder_002.materials.append(mat_material)
me_cylinder_002.use_remesh_fix_poles = True
me_cylinder_002.use_remesh_preserve_attributes = False
me_cylinder_002.use_mirror_vertex_groups = False
me_cylinder_002.update()
me_cube_003 = bpy.data.meshes.new('Cube.003')
me_cube_003.from_pydata([(-1.215, -0.3083, -0.1857), (-1.215, -0.3083, -0.3436), (-1.418, -0.3083, -0.3436), (-1.418, -0.3083, -0.1857), (-1.215, -0.2051, -0.05168), (-1.418, -0.2052, -0.04713), (-1.215, -0.3049, -0.1756), (-1.418, -0.3048, -0.1757), (-1.215, -0.3083, -0.3621), (-1.215, -0.3083, -0.5053), (-1.418, -0.3083, -0.5052), (-1.418, -0.3083, -0.3621), (-1.452, -0.009268, -0.07429), (-1.543, -0.009268, -0.2887), (-1.56, -0.009268, -0.3066), (-1.779, -0.009268, -0.4088), (-1.423, -0.008961, -0.02449), (-1.444, -0.008938, -0.05985), (-1.778, -0.009267, -0.549), (-1.742, -0.009267, -0.5965), (-1.781, -0.009268, -0.4125), (-1.781, -0.009268, -0.5386), (-1.733, -0.009268, -0.6029), (-1.532, -0.009268, -0.6657), (-1.532, -0.1391, -0.6657), (-1.733, -0.1393, -0.603), (-1.781, -0.2349, -0.4111), (-1.781, -0.1227, -0.5386), (-1.444, -0.1953, -0.05956), (-1.423, -0.1973, -0.04493), (-1.423, -0.1189, -0.02432), (-1.532, -0.1474, -0.6616), (-1.733, -0.1481, -0.5993), (-1.734, -0.2834, -0.4477), (-1.532, -0.3043, -0.5112), (-1.536, -0.3059, -0.5024), (-1.556, -0.289, -0.3572), (-1.736, -0.2845, -0.4407), (-1.435, -0.307, -0.5058), (-1.435, -0.308, -0.3619), (-1.517, -0.3086, -0.5055), (-1.538, -0.2893, -0.3531), (-1.431, -0.2997, -0.1744), (-1.432, -0.2074, -0.05376), (-1.488, -0.2703, -0.1665), (-1.447, -0.2032, -0.07086), (-1.452, -0.1989, -0.07429), (-1.494, -0.2683, -0.1742), (-1.527, -0.2774, -0.2507), (-1.543, -0.2404, -0.2887), (-1.543, -0.2548, -0.2946), (-1.539, -0.2838, -0.3212), (-1.533, -0.2778, -0.2711), (-1.561, -0.244, -0.3106), (-1.773, -0.2438, -0.4098), (-1.556, -0.2841, -0.3466), (-1.739, -0.2782, -0.4328), (-1.778, -0.2394, -0.4197), (-1.778, -0.1316, -0.5438), (-1.743, -0.2792, -0.4442), (-1.742, -0.1477, -0.5905), (-1.778, -0.1199, -0.549), (-1.742, -0.1364, -0.5965), (-1.56, -0.2352, -0.3066), (-1.779, -0.2349, -0.4088), (-1.434, -0.3073, -0.1937), (-1.527, -0.2792, -0.2554), (-1.434, -0.306, -0.3433), (-1.537, -0.2899, -0.3344), (-1.494, -0.2739, -0.1799), (-1.447, -0.2997, -0.1856), (-1.515, -0.28, -0.231)], [], [(1, 0, 3, 2), (4, 5, 7, 6), (9, 8, 11, 10), (23, 24, 25, 22), (27, 26, 20, 21), (17, 28, 29, 30, 16), (32, 31, 34, 33), (35, 36, 37), (38, 39, 41, 40), (42, 43, 45, 44), (47, 46, 12, 13, 49, 48), (50, 51, 52), (53, 54, 56, 55), (57, 58, 60, 59), (61, 18, 19, 62), (63, 14, 15, 64), (65, 66, 68, 67), (70, 69, 71)])
_uv = me_cube_003.uv_layers.new(name='UVMap')
_uv.uv.foreach_set('vector', [0.1792, 0.6726, 0.1792, 0.6726, 0.1792, 0.6726, 0.1792, 0.6726, 0.1792, 0.6726, 0.1792, 0.6726, 0.1792, 0.6726, 0.1792, 0.6726, 0.1792, 0.6726, 0.1792, 0.6726, 0.1792, 0.6726, 0.1792, 0.6726, 0.1792, 0.6726, 0.1792, 0.6726, 0.1792, 0.6726, 0.1792, 0.6726, 0.1792, 0.6726, 0.1792, 0.6726, 0.1792, 0.6726, 0.1792, 0.6726, 0.1792, 0.6726, 0.1792, 0.6726, 0.1792, 0.6726, 0.1792, 0.6726, 0.1792, 0.6726, 0.1792, 0.6726, 0.1792, 0.6726, 0.1792, 0.6726, 0.1792, 0.6726, 0.1792, 0.6726, 0.1792, 0.6726, 0.1792, 0.6726, 0.1792, 0.6726, 0.1792, 0.6726, 0.1792, 0.6726, 0.1792, 0.6726, 0.1792, 0.6726, 0.1792, 0.6726, 0.1792, 0.6726, 0.1792, 0.6726, 0.1792, 0.6726, 0.1792, 0.6726, 0.1792, 0.6726, 0.1792, 0.6726, 0.1792, 0.6726, 0.1792, 0.6726, 0.1792, 0.6726, 0.1792, 0.6726, 0.1792, 0.6726, 0.1792, 0.6726, 0.1792, 0.6726, 0.1792, 0.6726, 0.1792, 0.6726, 0.1792, 0.6726, 0.1792, 0.6726, 0.1792, 0.6726, 0.1792, 0.6726, 0.1792, 0.6726, 0.1792, 0.6726, 0.1792, 0.6726, 0.1792, 0.6726, 0.1792, 0.6726, 0.1792, 0.6726, 0.1792, 0.6726, 0.1792, 0.6726, 0.1792, 0.6726, 0.1792, 0.6726, 0.1792, 0.6726, 0.1792, 0.6726, 0.1792, 0.6726, 0.1792, 0.6726, 0.1792, 0.6726])
me_cube_003.materials.append(mat_material)
me_cube_003.use_remesh_fix_poles = True
me_cube_003.use_remesh_preserve_attributes = False
me_cube_003.use_mirror_vertex_groups = False
me_cube_003.update()

# ---- objects
ob_cube = bpy.data.objects.new('Cube', me_cube_001)
ob_cylinder = bpy.data.objects.new('Cylinder', me_cylinder)
ob_cylinder_001 = bpy.data.objects.new('Cylinder.001', me_cylinder_001)
ob_cylinder_002 = bpy.data.objects.new('Cylinder.002', me_cylinder_002)
ob_cube_002 = bpy.data.objects.new('Cube.002', me_cube_003)

# ---- transforms, parenting, visibility, modifiers, constraints
ob_cube.location = (0.0, 0.0, 0.0)
ob_cube.lineart.crease_threshold = 0.0
_m = ob_cube.modifiers.new('Mirror', 'MIRROR')
_m.use_axis = (False, True, False)
_m.use_clip = True
ob_cylinder.location = (1.755, 0.0, 0.5386)
ob_cylinder.lineart.crease_threshold = 0.0
ob_cylinder_001.location = (-1.31, 0.0, 0.1913)
ob_cylinder_001.lineart.crease_threshold = 0.0
ob_cylinder_002.location = (-0.2393, 0.0, -0.6729)
ob_cylinder_002.lineart.crease_threshold = 0.0
_m = ob_cylinder_002.modifiers.new('Mirror', 'MIRROR')
_m.use_axis = (False, True, False)
ob_cube_002.location = (0.0, 0.0, 0.0)
ob_cube_002.lineart.crease_threshold = 0.0
_m = ob_cube_002.modifiers.new('Mirror', 'MIRROR')
_m.use_axis = (False, True, False)
_m.use_clip = True

# ---- collection membership
col_collection.objects.link(ob_cube)
col_collection.objects.link(ob_cylinder)
col_collection.objects.link(ob_cylinder_001)
col_collection.objects.link(ob_cylinder_002)
col_collection.objects.link(ob_cube_002)

# ---- scene / render settings (as saved in the file)
scene.frame_start = 1; scene.frame_end = 250; scene.frame_set(45)
scene.render.engine = 'BLENDER_EEVEE_NEXT'
scene.cycles.use_denoising = False
scene.cycles.samples = 128
scene.cycles.sampling_pattern = 'TABULATED_SOBOL'
scene.cycles.use_adaptive_sampling = False
scene.cycles.use_light_tree = False
scene.view_settings.view_transform = 'Filmic'
bpy.context.view_layer.update()

# ---- added for rendering (the .blend has no active camera and no usable light): camera, sun
cam_auto = bpy.data.cameras.new('AutoCamera')
cam_auto.lens = 50.0
cam_auto.sensor_width = 36.0
cam_auto.clip_end = 1000.0
ob_auto_camera = bpy.data.objects.new('AutoCamera', cam_auto)
scene.collection.objects.link(ob_auto_camera)
ob_auto_camera.location = (6.9736, -7.84094, 5.11027)
ob_auto_camera.rotation_euler = (1.09748, -7.21219e-08, 0.694738)
scene.camera = ob_auto_camera
light_auto_sun = bpy.data.lights.new('AutoSun', 'SUN')
light_auto_sun.energy = 3.0
light_auto_sun.angle = 0.0523599
ob_auto_sun = bpy.data.objects.new('AutoSun', light_auto_sun)
scene.collection.objects.link(ob_auto_sun)
ob_auto_sun.rotation_euler = (0.872665, 0.174533, 0.523599)
bpy.context.view_layer.update()
